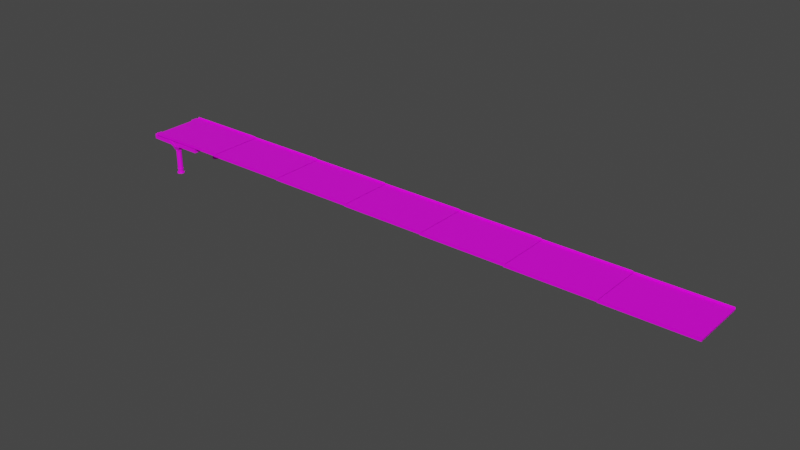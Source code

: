 # Source: PONTE.blend  (saved by Blender 2.90.8; exported with 4.5.12 LTS)
import bpy
from mathutils import Matrix  # noqa: F401  (used for matrix-valued properties, if any)

bpy.ops.wm.read_factory_settings(use_empty=True)
scene = bpy.context.scene
scene.name = 'Scene'

# ---- collections
col_collection = bpy.data.collections.new('Collection'); scene.collection.children.link(col_collection)
col_collection_2 = bpy.data.collections.new('Collection 2'); scene.collection.children.link(col_collection_2)

# ---- images (referenced by path relative to the original .blend; pixels are not part of the script)
import os
ASSET_DIR = os.environ.get("B2B_ASSET_DIR", "")  # directory of the original .blend (textures are referenced by path, not embedded)
HERE = os.path.dirname(os.path.abspath(__file__))  # packed textures are extracted next to this script under _unpacked/

def load_image(name, relpath, width, height, colorspace="sRGB"):
    """Load a texture the original file referenced (path relative to the .blend, or extracted next to this script)."""
    p = next((c for c in (os.path.join(HERE, relpath), os.path.join(ASSET_DIR, relpath)) if relpath and os.path.exists(c)), "")
    if p:
        img = bpy.data.images.load(p, check_existing=True)
        img.name = name
    else:  # same state as the original file: an image datablock whose file is absent (Cycles renders it pink)
        img = bpy.data.images.new(name, width, height)
        img.source = "FILE"
        img.filepath = "//" + (relpath or name)
    img.colorspace_settings.name = colorspace
    return img
img_predios2_png = load_image('PREDIOS2.png', 'PREDIOS2.png', 1024, 1024, 'sRGB')
img_ruas1_png = load_image('ruas1.png', 'ruas1.png', 1024, 1024, 'sRGB')

# ---- materials (node trees are filled in below, after node groups)
mat_basemat = bpy.data.materials.new('BASEMAT')
mat_basemat.use_transparent_shadow = False
mat_material = bpy.data.materials.new('Material')
mat_material.alpha_threshold = 0.0
mat_material.use_transparent_shadow = False
mat_material.line_color = (0.0, 0.0, 0.0, 1.0)

# ---- material node trees
mat_basemat.use_nodes = True; mat_basemat.node_tree.nodes.clear()
_N = mat_basemat.node_tree.nodes; _L = mat_basemat.node_tree.links
n0 = _N.new('ShaderNodeBsdfPrincipled'); n0.name = 'Principled BSDF'; n0.location = (10, 300)
n0.distribution = 'GGX'
n0.subsurface_method = 'BURLEY'
n0.inputs[3].default_value = 1.45
n0.inputs[27].default_value = (0.0, 0.0, 0.0, 1.0)
n0.inputs[28].default_value = 1.0
n1 = _N.new('ShaderNodeOutputMaterial'); n1.name = 'Material Output'; n1.location = (300, 300)
n2 = _N.new('ShaderNodeTexImage'); n2.name = 'Image Texture'; n2.location = (-427, 265)
n2.image = img_predios2_png
_L.new(n0.outputs[0], n1.inputs[0])
_L.new(n2.outputs[0], n0.inputs[0])
n1.is_active_output = True
mat_material.use_nodes = True; mat_material.node_tree.nodes.clear()
_N = mat_material.node_tree.nodes; _L = mat_material.node_tree.links
n0 = _N.new('ShaderNodeOutputMaterial'); n0.name = 'Material Output'; n0.location = (300, 300)
n1 = _N.new('ShaderNodeBsdfPrincipled'); n1.name = 'Principled BSDF'; n1.location = (10, 300)
n1.distribution = 'GGX'
n1.subsurface_method = 'BURLEY'
n1.inputs[2].default_value = 0.4
n1.inputs[3].default_value = 1.45
n1.inputs[27].default_value = (0.0, 0.0, 0.0, 1.0)
n1.inputs[28].default_value = 1.0
n2 = _N.new('ShaderNodeTexImage'); n2.name = 'Image Texture'; n2.location = (-486, 110)
n2.image = img_ruas1_png
_L.new(n1.outputs[0], n0.inputs[0])
_L.new(n2.outputs[0], n1.inputs[0])
n0.is_active_output = True

# ---- world
world_world = bpy.data.worlds.new('World'); scene.world = world_world
world_world.use_nodes = True; world_world.node_tree.nodes.clear()
_N = world_world.node_tree.nodes; _L = world_world.node_tree.links
n0 = _N.new('ShaderNodeOutputWorld'); n0.name = 'World Output'; n0.location = (300, 300)
n1 = _N.new('ShaderNodeBackground'); n1.name = 'Background'; n1.location = (10, 300)
n1.inputs[0].default_value = (0.05088, 0.05088, 0.05088, 1.0)
_L.new(n1.outputs[0], n0.inputs[0])
n0.is_active_output = True
world_world.color = (0.05088, 0.05088, 0.05088)
world_world.use_sun_shadow = False
world_world.sun_shadow_jitter_overblur = 0.0

# ---- meshes
me_circle_002 = bpy.data.meshes.new('Circle.002')
me_circle_002.from_pydata([(0.0, 1.0, 0.0), (-1.51e-07, -1.0, 0.0), (0.3827, -0.9239, 0.0), (0.7071, -0.7071, 0.0), (0.9239, -0.3827, 0.0), (1.0, 1.192e-08, 0.0), (0.9239, 0.3827, 0.0), (0.7071, 0.7071, 0.0), (0.3827, 0.9239, 0.0), (0.0, 1.0, 0.2432), (-1.51e-07, -1.0, 0.2432), (0.3827, -0.9239, 0.2432), (0.7071, -0.7071, 0.2432), (0.9239, -0.3827, 0.2432), (1.0, 1.192e-08, 0.2432), (0.9239, 0.3827, 0.2432), (0.7071, 0.7071, 0.2432), (0.3827, 0.9239, 0.2432), (-6.578e-09, 0.7795, 0.2432), (-1.243e-07, -0.7795, 0.2432), (0.2983, -0.7201, 0.2432), (0.5512, -0.5512, 0.2432), (0.7201, -0.2983, 0.2432), (0.7795, 1.199e-08, 0.2432), (0.7201, 0.2983, 0.2432), (0.5512, 0.5512, 0.2432), (0.2983, 0.7201, 0.2432), (-1.115e-08, 0.7463, 0.4291), (-1.238e-07, -0.7463, 0.4291), (0.2856, -0.6895, 0.4291), (0.5277, -0.5277, 0.4291), (0.6895, -0.2856, 0.4291), (0.7463, 1.209e-08, 0.4291), (0.6895, 0.2856, 0.4291), (0.5277, 0.5277, 0.4291), (0.2856, 0.6895, 0.4291), (-1.101e-07, 6.046e-10, 0.5278), (-1.19e-07, 6.046e-10, 0.5278), (-1.19e-07, 6.046e-10, 0.5278), (-1.19e-07, 2.914e-08, 0.5278), (-1.19e-07, 1.844e-08, 0.5278), (-1.19e-07, 2.914e-08, 0.5278), (-1.19e-07, 6.046e-10, 0.5278), (-1.19e-07, 6.046e-10, 0.5278), (-1.101e-07, 6.046e-10, 0.5278), (-1.19e-07, 6.046e-10, 0.5278), (-1.19e-07, 6.046e-10, 0.5278), (-1.19e-07, 2.914e-08, 0.5278), (-1.19e-07, 1.844e-08, 0.5278), (-1.19e-07, 2.914e-08, 0.5278), (-1.19e-07, 6.046e-10, 0.5278), (-1.19e-07, 6.046e-10, 0.5278), (-1.115e-08, 0.7463, 7.102), (-1.238e-07, -0.7463, 7.102), (0.2856, -0.6895, 7.102), (0.5277, -0.5277, 7.102), (0.6895, -0.2856, 7.102), (0.7463, 1.209e-08, 7.102), (0.6895, 0.2856, 7.102), (0.5277, 0.5277, 7.102), (0.2856, 0.6895, 7.102), (-1.19e-07, 6.046e-10, 7.102), (-1.101e-07, 6.046e-10, 7.102), (-1.19e-07, 6.046e-10, 7.102), (-1.19e-07, 2.914e-08, 7.102), (-1.19e-07, 1.844e-08, 7.102), (-1.19e-07, 2.914e-08, 7.102), (-1.19e-07, 6.046e-10, 7.102), (-1.19e-07, 6.046e-10, 7.102), (-1.101e-07, 6.046e-10, 7.102), (-1.19e-07, 6.046e-10, 7.102), (-1.19e-07, 6.046e-10, 7.102), (-1.19e-07, 2.914e-08, 7.102), (-1.19e-07, 1.844e-08, 7.102), (-1.19e-07, 2.914e-08, 7.102), (-1.19e-07, 6.046e-10, 7.102), (-1.19e-07, 6.046e-10, 7.102), (0.5277, -0.5277, 6.837), (0.2856, -0.6895, 6.837), (-1.238e-07, -0.7463, 6.837), (0.6895, -0.2856, 6.837), (0.7463, 1.209e-08, 6.837), (0.6895, 0.2856, 6.837), (0.5277, 0.5277, 6.837), (-1.115e-08, 0.7463, 6.837), (0.2856, 0.6895, 6.837), (0.5277, -0.5277, 6.643), (0.2856, -0.6895, 6.643), (-1.238e-07, -0.7463, 6.643), (0.6895, -0.2856, 6.643), (0.7463, 1.209e-08, 6.643), (0.6895, 0.2856, 6.643), (0.5277, 0.5277, 6.643), (0.2856, 0.6895, 6.643), (-1.115e-08, 0.7463, 6.643), (-7.693e-09, 0.8102, 6.635), (-7.693e-09, 0.8102, 6.845), (0.3101, 0.7486, 6.845), (0.5729, 0.5729, 6.845), (0.7486, 0.3101, 6.845), (0.8102, 1.299e-08, 6.845), (0.7486, -0.3101, 6.845), (-1.3e-07, -0.8102, 6.845), (0.3101, -0.7486, 6.845), (0.5729, -0.5729, 6.845), (0.5729, -0.5729, 6.635), (0.3101, -0.7486, 6.635), (-1.3e-07, -0.8102, 6.635), (0.7486, -0.3101, 6.635), (0.8102, 1.299e-08, 6.635), (0.7486, 0.3101, 6.635), (0.5729, 0.5729, 6.635), (0.3101, 0.7486, 6.635), (0.5277, -0.5277, 1.35), (0.2856, -0.6895, 1.35), (-1.238e-07, -0.7463, 1.35), (0.6895, -0.2856, 1.35), (0.7463, 1.209e-08, 1.35), (0.6895, 0.2856, 1.35), (0.5277, 0.5277, 1.35), (0.2856, 0.6895, 1.35), (-1.115e-08, 0.7463, 1.35), (-1.115e-08, 0.7463, 1.452), (0.5277, -0.5277, 1.452), (0.2856, -0.6895, 1.452), (-1.238e-07, -0.7463, 1.452), (0.6895, -0.2856, 1.452), (0.7463, 1.209e-08, 1.452), (0.6895, 0.2856, 1.452), (0.5277, 0.5277, 1.452), (0.2856, 0.6895, 1.452), (0.5925, -0.5925, 1.459), (0.5925, -0.5925, 1.344), (0.3207, -0.7742, 1.459), (0.3207, -0.7742, 1.344), (-1.303e-07, -0.838, 1.459), (-1.303e-07, -0.838, 1.344), (0.7742, -0.3207, 1.459), (0.7742, -0.3207, 1.344), (0.838, 1.22e-08, 1.459), (0.838, 1.22e-08, 1.344), (0.7742, 0.3207, 1.459), (0.7742, 0.3207, 1.344), (0.5925, 0.5925, 1.459), (0.5925, 0.5925, 1.344), (0.3207, 0.7742, 1.459), (0.3207, 0.7742, 1.344), (-3.781e-09, 0.838, 1.344), (-3.781e-09, 0.838, 1.459), (0.7751, -0.7751, 7.095), (0.7751, 0.7751, 7.095), (0.8276, -0.8007, 7.179), (0.8276, 0.8276, 7.179), (1.047, -0.973, 7.768), (1.047, 0.9999, 7.768), (0.0, -0.7751, 7.095), (0.0, 0.7751, 7.095), (0.0, -0.8007, 7.179), (0.0, 0.8276, 7.179), (0.0, -1.068, 8.004), (0.0, 1.095, 8.004), (8.24, -1.095, 9.563), (8.241, -1.095, 8.431), (8.241, 1.095, 8.431), (8.24, 1.095, 9.563), (0.6185, -1.095, 8.841), (0.5222, -1.093, 8.757), (1.27, -1.078, 8.114), (1.34, -1.095, 8.173), (1.27, 1.082, 8.114), (1.34, 1.095, 8.173), (0.5472, 1.096, 8.782), (0.6185, 1.095, 8.841), (1.596, -1.095, 9.329), (1.475, -1.095, 9.284), (1.682, -1.095, 8.322), (1.772, -1.095, 8.345), (1.682, 1.095, 8.322), (1.772, 1.095, 8.345), (1.508, 1.095, 9.293), (1.596, 1.095, 9.329), (0.5471, -1.094, 8.781), (1.245, -1.077, 8.09), (1.315, -1.093, 8.148), (0.5936, -1.093, 8.817), (1.245, 1.081, 8.09), (1.315, 1.094, 8.148), (0.5223, 1.095, 8.757), (0.5936, 1.094, 8.817), (1.508, -1.095, 9.293), (1.648, -1.095, 8.315), (1.738, -1.095, 8.338), (1.563, -1.095, 9.32), (1.648, 1.095, 8.315), (1.738, 1.095, 8.338), (1.475, 1.095, 9.284), (1.563, 1.095, 9.32), (0.6282, -1.038, 8.808), (0.584, -1.039, 8.774), (1.271, -1.024, 8.141), (1.313, -1.038, 8.173), (1.27, 1.027, 8.14), (1.313, 1.038, 8.173), (0.5841, 1.04, 8.774), (0.6282, 1.038, 8.808), (1.548, -1.039, 9.286), (1.496, -1.039, 9.26), (1.661, -1.039, 8.338), (1.715, -1.039, 8.353), (1.661, 1.039, 8.338), (1.715, 1.039, 8.353), (1.496, 1.039, 9.26), (1.548, 1.039, 9.286), (0.0, 1.0, 8.93), (0.0, -1.0, 8.93), (1.0, -1.0, 8.93), (1.0, 1.0, 8.93), (1.0, -1.0, 7.992), (1.0, -1.0, 9.868), (1.0, 1.0, 7.992), (1.0, 1.0, 9.868), (0.0, 1.0, 7.992), (0.0, 1.0, 9.868), (0.0, -1.0, 7.992), (0.0, -1.0, 9.868), (3.899, -1.0, 9.931), (8.237, -1.0, 8.999), (3.899, 1.0, 9.931), (8.237, 1.0, 8.999), (2.273, 1.035, 9.761), (2.273, 1.035, 9.676), (2.273, 0.9573, 9.718), (3.9, -1.035, 9.676), (3.9, -1.035, 9.761), (3.9, -0.9573, 9.718), (3.901, -1.0, 9.761), (8.242, -1.0, 9.745), (8.242, -0.9573, 9.787), (0.0, -1.0, 9.676), (0.0, -1.0, 9.761), (1.0, -1.0, 9.761), (1.0, -1.0, 9.676), (0.0, 1.0, 9.761), (0.0, 1.0, 9.676), (1.0, 1.0, 9.676), (1.0, 1.0, 9.761), (8.237, 1.0, 9.745), (3.895, 1.0, 9.761), (8.237, 0.9573, 9.787), (1.0, 1.035, 9.676), (1.0, 1.035, 9.761), (1.0, -1.035, 9.761), (1.0, -1.035, 9.676), (0.0, -1.035, 9.761), (0.0, -1.035, 9.676), (0.0, 1.035, 9.676), (0.0, 1.035, 9.761)], [], [(8, 17, 16, 7), (0, 9, 17, 8), (2, 11, 10, 1), (3, 12, 11, 2), (4, 13, 12, 3), (5, 14, 13, 4), (6, 15, 14, 5), (7, 16, 15, 6), (16, 25, 24, 15), (17, 26, 25, 16), (9, 18, 26, 17), (11, 20, 19, 10), (12, 21, 20, 11), (13, 22, 21, 12), (14, 23, 22, 13), (15, 24, 23, 14), (22, 31, 30, 21), (23, 32, 31, 22), (24, 33, 32, 23), (25, 34, 33, 24), (26, 35, 34, 25), (18, 27, 35, 26), (20, 29, 28, 19), (21, 30, 29, 20), (41, 66, 67, 42), (80, 56, 55, 77), (40, 65, 66, 41), (77, 55, 54, 78), (39, 64, 65, 40), (78, 54, 53, 79), (38, 63, 64, 39), (51, 76, 62, 36), (37, 61, 63, 38), (50, 75, 76, 51), (36, 62, 61, 37), (49, 74, 75, 50), (52, 60, 76, 62), (54, 53, 69, 70), (55, 54, 70, 71), (56, 55, 71, 72), (57, 56, 72, 73), (58, 57, 73, 74), (59, 58, 74, 75), (60, 59, 75, 76), (81, 57, 56, 80), (42, 67, 68, 43), (82, 58, 57, 81), (43, 68, 69, 44), (83, 59, 58, 82), (44, 69, 70, 45), (85, 60, 59, 83), (45, 70, 71, 46), (84, 52, 60, 85), (46, 71, 72, 47), (47, 72, 73, 48), (48, 73, 74, 49), (92, 111, 110, 91), (78, 103, 104, 77), (91, 110, 109, 90), (79, 102, 103, 78), (90, 109, 108, 89), (80, 101, 100, 81), (126, 89, 86, 123), (123, 86, 87, 124), (124, 87, 88, 125), (127, 90, 89, 126), (128, 91, 90, 127), (129, 92, 91, 128), (130, 93, 92, 129), (122, 94, 93, 130), (95, 96, 97, 112), (112, 97, 98, 111), (111, 98, 99, 110), (110, 99, 100, 109), (109, 100, 101, 108), (106, 103, 102, 107), (105, 104, 103, 106), (108, 101, 104, 105), (77, 104, 101, 80), (85, 97, 96, 84), (93, 112, 111, 92), (83, 98, 97, 85), (94, 95, 112, 93), (89, 108, 105, 86), (82, 99, 98, 83), (86, 105, 106, 87), (81, 100, 99, 82), (87, 106, 107, 88), (27, 121, 120, 35), (35, 120, 119, 34), (34, 119, 118, 33), (33, 118, 117, 32), (32, 117, 116, 31), (29, 114, 115, 28), (30, 113, 114, 29), (31, 116, 113, 30), (119, 144, 142, 118), (124, 133, 131, 123), (125, 135, 133, 124), (120, 146, 144, 119), (121, 147, 146, 120), (116, 138, 132, 113), (113, 132, 134, 114), (147, 148, 145, 146), (146, 145, 143, 144), (144, 143, 141, 142), (142, 141, 139, 140), (140, 139, 137, 138), (134, 133, 135, 136), (132, 131, 133, 134), (138, 137, 131, 132), (123, 131, 137, 126), (118, 142, 140, 117), (130, 145, 148, 122), (117, 140, 138, 116), (129, 143, 145, 130), (128, 141, 143, 129), (127, 139, 141, 128), (114, 134, 136, 115), (126, 137, 139, 127), (155, 156, 150, 149), (157, 151, 153, 159), (155, 149, 151, 157), (149, 150, 152, 151), (170, 172, 195, 193), (151, 152, 154, 153), (152, 158, 160, 154), (150, 156, 158, 152), (168, 170, 193, 190), (173, 176, 162, 161), (172, 165, 174, 195), (159, 153, 182, 166), (153, 154, 185, 182), (154, 160, 187, 185), (160, 159, 166, 187), (161, 162, 163, 164), (180, 173, 161, 164), (176, 178, 163, 162), (178, 180, 164, 163), (179, 189, 206, 211), (181, 167, 199, 198), (171, 181, 198, 203), (192, 196, 212, 205), (184, 188, 204, 197), (196, 194, 210, 212), (188, 186, 202, 204), (177, 179, 211, 209), (165, 168, 190, 174), (167, 181, 166, 182), (184, 183, 168, 165), (169, 167, 182, 185), (183, 186, 170, 168), (171, 169, 185, 187), (186, 188, 172, 170), (188, 184, 165, 172), (181, 171, 187, 166), (175, 189, 174, 190), (192, 191, 176, 173), (177, 175, 190, 193), (191, 194, 178, 176), (179, 177, 193, 195), (194, 196, 180, 178), (196, 192, 173, 180), (189, 179, 195, 174), (198, 199, 200, 197), (199, 201, 202, 200), (201, 203, 204, 202), (197, 204, 203, 198), (206, 207, 208, 205), (207, 209, 210, 208), (209, 211, 212, 210), (205, 212, 211, 206), (189, 175, 207, 206), (183, 184, 197, 200), (191, 192, 205, 208), (167, 169, 201, 199), (175, 177, 209, 207), (186, 183, 200, 202), (194, 191, 208, 210), (169, 171, 203, 201), (215, 241, 238, 214), (216, 244, 246, 228), (215, 216, 228, 226), (221, 213, 216, 219), (221, 219, 217, 223), (219, 216, 215, 217), (220, 222, 224, 218), (220, 218, 225, 227), (213, 243, 244, 216), (217, 215, 214, 223), (248, 247, 227, 225, 235, 237), (233, 232, 234), (245, 220, 227, 247), (241, 215, 226, 236), (240, 218, 224, 239), (242, 222, 220, 245), (218, 240, 235, 225), (242, 245, 250, 256), (246, 244, 249, 230), (243, 242, 256, 255), (237, 235, 233, 234), (245, 247, 229, 250), (238, 241, 252, 254), (228, 246, 248, 237, 236, 226), (230, 229, 231), (250, 229, 230, 249), (252, 232, 233, 251), (251, 253, 254, 252), (256, 250, 249, 255), (236, 237, 234, 232), (244, 243, 255, 249), (241, 236, 232, 252), (248, 246, 230, 231), (235, 240, 251, 233), (240, 239, 253, 251), (247, 248, 231, 229), (239, 238, 254, 253)])
_uv = me_circle_002.uv_layers.new(name='UVMap')
_uv.uv.foreach_set('vector', [0.02452, 0.8818, 0.02452, 0.8847, 0.03126, 0.8847, 0.03126, 0.8818, 0.01658, 0.8818, 0.01658, 0.8847, 0.02452, 0.8847, 0.02452, 0.8818, 0.02452, 0.8818, 0.02452, 0.8847, 0.01658, 0.8847, 0.01658, 0.8818, 0.03126, 0.8818, 0.03126, 0.8847, 0.02452, 0.8847, 0.02452, 0.8818, 0.03575, 0.8818, 0.03575, 0.8847, 0.03126, 0.8847, 0.03126, 0.8818, 0.03733, 0.8818, 0.03733, 0.8847, 0.03575, 0.8847, 0.03575, 0.8818, 0.03575, 0.8818, 0.03575, 0.8847, 0.03733, 0.8847, 0.03733, 0.8818, 0.03126, 0.8818, 0.03126, 0.8847, 0.03575, 0.8847, 0.03575, 0.8818, 0.03126, 0.8847, 0.02802, 0.8847, 0.03153, 0.8847, 0.03575, 0.8847, 0.02452, 0.8847, 0.02277, 0.8847, 0.02802, 0.8847, 0.03126, 0.8847, 0.01658, 0.8847, 0.01658, 0.8847, 0.02277, 0.8847, 0.02452, 0.8847, 0.02452, 0.8847, 0.02277, 0.8847, 0.01658, 0.8847, 0.01658, 0.8847, 0.03126, 0.8847, 0.02802, 0.8847, 0.02277, 0.8847, 0.02452, 0.8847, 0.03575, 0.8847, 0.03153, 0.8847, 0.02802, 0.8847, 0.03126, 0.8847, 0.03733, 0.8847, 0.03276, 0.8847, 0.03153, 0.8847, 0.03575, 0.8847, 0.03575, 0.8847, 0.03153, 0.8847, 0.03276, 0.8847, 0.03733, 0.8847, 0.03153, 0.8847, 0.03089, 0.8868, 0.02753, 0.8868, 0.02802, 0.8847, 0.03276, 0.8847, 0.03207, 0.8868, 0.03089, 0.8868, 0.03153, 0.8847, 0.03153, 0.8847, 0.03089, 0.8868, 0.03207, 0.8868, 0.03276, 0.8847, 0.02802, 0.8847, 0.02753, 0.8868, 0.03089, 0.8868, 0.03153, 0.8847, 0.02277, 0.8847, 0.02251, 0.8868, 0.02753, 0.8868, 0.02802, 0.8847, 0.01658, 0.8847, 0.01658, 0.8868, 0.02251, 0.8868, 0.02277, 0.8847, 0.02277, 0.8847, 0.02251, 0.8868, 0.01658, 0.8868, 0.01658, 0.8847, 0.02802, 0.8847, 0.02753, 0.8868, 0.02251, 0.8868, 0.02277, 0.8847, 0.01658, 0.888, 0.01658, 0.9652, 0.01658, 0.9652, 0.01658, 0.888, 0.03089, 0.962, 0.03089, 0.9652, 0.02753, 0.9652, 0.02753, 0.962, 0.01658, 0.888, 0.01658, 0.9652, 0.01658, 0.9652, 0.01658, 0.888, 0.02753, 0.962, 0.02753, 0.9652, 0.02251, 0.9652, 0.02251, 0.962, 0.01658, 0.888, 0.01658, 0.9652, 0.01658, 0.9652, 0.01658, 0.888, 0.02251, 0.962, 0.02251, 0.9652, 0.01658, 0.9652, 0.01658, 0.962, 0.01658, 0.888, 0.01658, 0.9652, 0.01658, 0.9652, 0.01658, 0.888, 0.01658, 0.888, 0.01658, 0.9652, 0.01658, 0.9652, 0.01658, 0.888, 0.01658, 0.888, 0.01658, 0.9652, 0.01658, 0.9652, 0.01658, 0.888, 0.01658, 0.888, 0.01658, 0.9652, 0.01658, 0.9652, 0.01658, 0.888, 0.01658, 0.888, 0.01658, 0.9652, 0.01658, 0.9652, 0.01658, 0.888, 0.01658, 0.888, 0.01658, 0.9652, 0.01658, 0.9652, 0.01658, 0.888, 0.01658, 0.9652, 0.02251, 0.9652, 0.01658, 0.9652, 0.01658, 0.9652, 0.02251, 0.9652, 0.01658, 0.9652, 0.01658, 0.9652, 0.01658, 0.9652, 0.02753, 0.9652, 0.02251, 0.9652, 0.01658, 0.9652, 0.01658, 0.9652, 0.03089, 0.9652, 0.02753, 0.9652, 0.01658, 0.9652, 0.01658, 0.9652, 0.03207, 0.9652, 0.03089, 0.9652, 0.01658, 0.9652, 0.01658, 0.9652, 0.03089, 0.9652, 0.03207, 0.9652, 0.01658, 0.9652, 0.01658, 0.9652, 0.02753, 0.9652, 0.03089, 0.9652, 0.01658, 0.9652, 0.01658, 0.9652, 0.02251, 0.9652, 0.02753, 0.9652, 0.01658, 0.9652, 0.01658, 0.9652, 0.03207, 0.962, 0.03207, 0.9652, 0.03089, 0.9652, 0.03089, 0.962, 0.01658, 0.888, 0.01658, 0.9652, 0.01658, 0.9652, 0.01658, 0.888, 0.03089, 0.962, 0.03089, 0.9652, 0.03207, 0.9652, 0.03207, 0.962, 0.01658, 0.888, 0.01658, 0.9652, 0.01658, 0.9652, 0.01658, 0.888, 0.02753, 0.962, 0.02753, 0.9652, 0.03089, 0.9652, 0.03089, 0.962, 0.01658, 0.888, 0.01658, 0.9652, 0.01658, 0.9652, 0.01658, 0.888, 0.02251, 0.962, 0.02251, 0.9652, 0.02753, 0.9652, 0.02753, 0.962, 0.01658, 0.888, 0.01658, 0.9652, 0.01658, 0.9652, 0.01658, 0.888, 0.01658, 0.962, 0.01658, 0.9652, 0.02251, 0.9652, 0.02251, 0.962, 0.01658, 0.888, 0.01658, 0.9652, 0.01658, 0.9652, 0.01658, 0.888, 0.01658, 0.888, 0.01658, 0.9652, 0.01658, 0.9652, 0.01658, 0.888, 0.01658, 0.888, 0.01658, 0.9652, 0.01658, 0.9652, 0.01658, 0.888, 0.02753, 0.9598, 0.02847, 0.9597, 0.03212, 0.9597, 0.03089, 0.9598, 0.02251, 0.962, 0.02302, 0.9621, 0.02847, 0.9621, 0.02753, 0.962, 0.03089, 0.9598, 0.03212, 0.9597, 0.0334, 0.9597, 0.03207, 0.9598, 0.01658, 0.962, 0.01658, 0.9621, 0.02302, 0.9621, 0.02251, 0.962, 0.03207, 0.9598, 0.0334, 0.9597, 0.03212, 0.9597, 0.03089, 0.9598, 0.03089, 0.962, 0.03212, 0.9621, 0.0334, 0.9621, 0.03207, 0.962, 0.03089, 0.8989, 0.03089, 0.9598, 0.02753, 0.9598, 0.02753, 0.8989, 0.02753, 0.8989, 0.02753, 0.9598, 0.02251, 0.9598, 0.02251, 0.8989, 0.02251, 0.8989, 0.02251, 0.9598, 0.01658, 0.9598, 0.01658, 0.8989, 0.03207, 0.8989, 0.03207, 0.9598, 0.03089, 0.9598, 0.03089, 0.8989, 0.03089, 0.8989, 0.03089, 0.9598, 0.03207, 0.9598, 0.03207, 0.8989, 0.02753, 0.8989, 0.02753, 0.9598, 0.03089, 0.9598, 0.03089, 0.8989, 0.02251, 0.8989, 0.02251, 0.9598, 0.02753, 0.9598, 0.02753, 0.8989, 0.01658, 0.8989, 0.01658, 0.9598, 0.02251, 0.9598, 0.02251, 0.8989, 0.01658, 0.9597, 0.01658, 0.9621, 0.02302, 0.9621, 0.02302, 0.9597, 0.02302, 0.9597, 0.02302, 0.9621, 0.02847, 0.9621, 0.02847, 0.9597, 0.02847, 0.9597, 0.02847, 0.9621, 0.03212, 0.9621, 0.03212, 0.9597, 0.03212, 0.9597, 0.03212, 0.9621, 0.0334, 0.9621, 0.0334, 0.9597, 0.0334, 0.9597, 0.0334, 0.9621, 0.03212, 0.9621, 0.03212, 0.9597, 0.02302, 0.9597, 0.02302, 0.9621, 0.01658, 0.9621, 0.01658, 0.9597, 0.02847, 0.9597, 0.02847, 0.9621, 0.02302, 0.9621, 0.02302, 0.9597, 0.03212, 0.9597, 0.03212, 0.9621, 0.02847, 0.9621, 0.02847, 0.9597, 0.02753, 0.962, 0.02847, 0.9621, 0.03212, 0.9621, 0.03089, 0.962, 0.02251, 0.962, 0.02302, 0.9621, 0.01658, 0.9621, 0.01658, 0.962, 0.02251, 0.9598, 0.02302, 0.9597, 0.02847, 0.9597, 0.02753, 0.9598, 0.02753, 0.962, 0.02847, 0.9621, 0.02302, 0.9621, 0.02251, 0.962, 0.01658, 0.9598, 0.01658, 0.9597, 0.02302, 0.9597, 0.02251, 0.9598, 0.03089, 0.9598, 0.03212, 0.9597, 0.02847, 0.9597, 0.02753, 0.9598, 0.03089, 0.962, 0.03212, 0.9621, 0.02847, 0.9621, 0.02753, 0.962, 0.02753, 0.9598, 0.02847, 0.9597, 0.02302, 0.9597, 0.02251, 0.9598, 0.03207, 0.962, 0.0334, 0.9621, 0.03212, 0.9621, 0.03089, 0.962, 0.02251, 0.9598, 0.02302, 0.9597, 0.01658, 0.9597, 0.01658, 0.9598, 0.01658, 0.8868, 0.01658, 0.8977, 0.02251, 0.8977, 0.02251, 0.8868, 0.02251, 0.8868, 0.02251, 0.8977, 0.02753, 0.8977, 0.02753, 0.8868, 0.02753, 0.8868, 0.02753, 0.8977, 0.03089, 0.8977, 0.03089, 0.8868, 0.03089, 0.8868, 0.03089, 0.8977, 0.03207, 0.8977, 0.03207, 0.8868, 0.03207, 0.8868, 0.03207, 0.8977, 0.03089, 0.8977, 0.03089, 0.8868, 0.02251, 0.8868, 0.02251, 0.8977, 0.01658, 0.8977, 0.01658, 0.8868, 0.02753, 0.8868, 0.02753, 0.8977, 0.02251, 0.8977, 0.02251, 0.8868, 0.03089, 0.8868, 0.03089, 0.8977, 0.02753, 0.8977, 0.02753, 0.8868, 0.02753, 0.8977, 0.02888, 0.8976, 0.03265, 0.8976, 0.03089, 0.8977, 0.02251, 0.8989, 0.02324, 0.8989, 0.02888, 0.8989, 0.02753, 0.8989, 0.01658, 0.8989, 0.01658, 0.8989, 0.02324, 0.8989, 0.02251, 0.8989, 0.02251, 0.8977, 0.02324, 0.8976, 0.02888, 0.8976, 0.02753, 0.8977, 0.01658, 0.8977, 0.01658, 0.8976, 0.02324, 0.8976, 0.02251, 0.8977, 0.03089, 0.8977, 0.03265, 0.8976, 0.02888, 0.8976, 0.02753, 0.8977, 0.02753, 0.8977, 0.02888, 0.8976, 0.02324, 0.8976, 0.02251, 0.8977, 0.01658, 0.8976, 0.01658, 0.8989, 0.02324, 0.8989, 0.02324, 0.8976, 0.02324, 0.8976, 0.02324, 0.8989, 0.02888, 0.8989, 0.02888, 0.8976, 0.02888, 0.8976, 0.02888, 0.8989, 0.03265, 0.8989, 0.03265, 0.8976, 0.03265, 0.8976, 0.03265, 0.8989, 0.03397, 0.8989, 0.03397, 0.8976, 0.03397, 0.8976, 0.03397, 0.8989, 0.03265, 0.8989, 0.03265, 0.8976, 0.02324, 0.8976, 0.02324, 0.8989, 0.01658, 0.8989, 0.01658, 0.8976, 0.02888, 0.8976, 0.02888, 0.8989, 0.02324, 0.8989, 0.02324, 0.8976, 0.03265, 0.8976, 0.03265, 0.8989, 0.02888, 0.8989, 0.02888, 0.8976, 0.02753, 0.8989, 0.02888, 0.8989, 0.03265, 0.8989, 0.03089, 0.8989, 0.03089, 0.8977, 0.03265, 0.8976, 0.03397, 0.8976, 0.03207, 0.8977, 0.02251, 0.8989, 0.02324, 0.8989, 0.01658, 0.8989, 0.01658, 0.8989, 0.03207, 0.8977, 0.03397, 0.8976, 0.03265, 0.8976, 0.03089, 0.8977, 0.02753, 0.8989, 0.02888, 0.8989, 0.02324, 0.8989, 0.02251, 0.8989, 0.03089, 0.8989, 0.03265, 0.8989, 0.02888, 0.8989, 0.02753, 0.8989, 0.03207, 0.8989, 0.03397, 0.8989, 0.03265, 0.8989, 0.03089, 0.8989, 0.02251, 0.8977, 0.02324, 0.8976, 0.01658, 0.8976, 0.01658, 0.8977, 0.03089, 0.8989, 0.03265, 0.8989, 0.03397, 0.8989, 0.03207, 0.8989, 0.01658, 0.9651, 0.01658, 0.9651, 0.03267, 0.9651, 0.03267, 0.9651, 0.01658, 0.9661, 0.03376, 0.9661, 0.03831, 0.973, 0.01658, 0.9757, 0.01658, 0.9651, 0.03267, 0.9651, 0.03376, 0.9661, 0.01658, 0.9661, 0.03267, 0.9651, 0.03267, 0.9651, 0.03376, 0.9661, 0.03376, 0.9661, 0.04439, 0.9777, 0.02942, 0.9856, 0.04718, 0.9908, 0.05077, 0.9794, 0.03376, 0.9661, 0.03376, 0.9661, 0.03831, 0.973, 0.03831, 0.973, 0.03376, 0.9661, 0.01658, 0.9661, 0.01658, 0.9757, 0.03831, 0.973, 0.03267, 0.9651, 0.01658, 0.9651, 0.01658, 0.9661, 0.03376, 0.9661, 0.04439, 0.9777, 0.04439, 0.9777, 0.05077, 0.9794, 0.05077, 0.9794, 0.04971, 0.9913, 0.05336, 0.9797, 0.09751, 0.9799, 0.09748, 0.9932, 0.02942, 0.9856, 0.02942, 0.9856, 0.04718, 0.9908, 0.04718, 0.9908, 0.01658, 0.9757, 0.03831, 0.973, 0.04242, 0.9767, 0.02742, 0.9846, 0.03831, 0.973, 0.03831, 0.973, 0.04242, 0.9767, 0.04242, 0.9767, 0.03831, 0.973, 0.01658, 0.9757, 0.02742, 0.9846, 0.04242, 0.9767, 0.01658, 0.9757, 0.01658, 0.9757, 0.02742, 0.9846, 0.02742, 0.9846, 0.09748, 0.9932, 0.09751, 0.9799, 0.09751, 0.9799, 0.09748, 0.9932, 0.04971, 0.9913, 0.04971, 0.9913, 0.09748, 0.9932, 0.09748, 0.9932, 0.05336, 0.9797, 0.05336, 0.9797, 0.09751, 0.9799, 0.09751, 0.9799, 0.05336, 0.9797, 0.04971, 0.9913, 0.09748, 0.9932, 0.09751, 0.9799, 0.04788, 0.9909, 0.04788, 0.9909, 0.04764, 0.9905, 0.04764, 0.9905, 0.02793, 0.9849, 0.04294, 0.977, 0.04295, 0.9773, 0.0287, 0.9848, 0.02794, 0.9849, 0.02793, 0.9849, 0.0287, 0.9848, 0.0287, 0.9848, 0.04901, 0.9912, 0.04901, 0.9912, 0.04871, 0.9908, 0.04871, 0.9908, 0.0289, 0.9853, 0.0289, 0.9853, 0.02962, 0.9852, 0.02962, 0.9852, 0.04901, 0.9912, 0.05266, 0.9797, 0.05217, 0.9798, 0.04871, 0.9908, 0.0289, 0.9853, 0.04387, 0.9774, 0.04384, 0.9777, 0.02962, 0.9852, 0.05148, 0.9795, 0.04788, 0.9909, 0.04764, 0.9905, 0.05105, 0.9797, 0.02942, 0.9856, 0.04439, 0.9777, 0.05077, 0.9794, 0.04718, 0.9908, 0.04294, 0.977, 0.02793, 0.9849, 0.02742, 0.9846, 0.04242, 0.9767, 0.0289, 0.9853, 0.04387, 0.9774, 0.04439, 0.9777, 0.02942, 0.9856, 0.04294, 0.977, 0.04294, 0.977, 0.04242, 0.9767, 0.04242, 0.9767, 0.04387, 0.9774, 0.04387, 0.9774, 0.04439, 0.9777, 0.04439, 0.9777, 0.02794, 0.9849, 0.04294, 0.977, 0.04242, 0.9767, 0.02742, 0.9846, 0.04387, 0.9774, 0.0289, 0.9853, 0.02942, 0.9856, 0.04439, 0.9777, 0.0289, 0.9853, 0.0289, 0.9853, 0.02942, 0.9856, 0.02942, 0.9856, 0.02793, 0.9849, 0.02794, 0.9849, 0.02742, 0.9846, 0.02742, 0.9846, 0.05148, 0.9795, 0.04788, 0.9909, 0.04718, 0.9908, 0.05077, 0.9794, 0.04901, 0.9912, 0.05266, 0.9797, 0.05336, 0.9797, 0.04971, 0.9913, 0.05148, 0.9795, 0.05148, 0.9795, 0.05077, 0.9794, 0.05077, 0.9794, 0.05266, 0.9797, 0.05266, 0.9797, 0.05336, 0.9797, 0.05336, 0.9797, 0.04788, 0.9909, 0.05148, 0.9795, 0.05077, 0.9794, 0.04718, 0.9908, 0.05266, 0.9797, 0.04901, 0.9912, 0.04971, 0.9913, 0.05336, 0.9797, 0.04901, 0.9912, 0.04901, 0.9912, 0.04971, 0.9913, 0.04971, 0.9913, 0.04788, 0.9909, 0.04788, 0.9909, 0.04718, 0.9908, 0.04718, 0.9908, 0.0287, 0.9848, 0.04295, 0.9773, 0.04384, 0.9777, 0.02962, 0.9852, 0.04295, 0.9773, 0.04295, 0.9773, 0.04384, 0.9777, 0.04384, 0.9777, 0.04295, 0.9773, 0.0287, 0.9848, 0.02962, 0.9852, 0.04384, 0.9777, 0.02962, 0.9852, 0.02962, 0.9852, 0.0287, 0.9848, 0.0287, 0.9848, 0.04764, 0.9905, 0.05105, 0.9797, 0.05217, 0.9798, 0.04871, 0.9908, 0.05105, 0.9797, 0.05105, 0.9797, 0.05217, 0.9798, 0.05217, 0.9798, 0.05105, 0.9797, 0.04764, 0.9905, 0.04871, 0.9908, 0.05217, 0.9798, 0.04871, 0.9908, 0.04871, 0.9908, 0.04764, 0.9905, 0.04764, 0.9905, 0.04788, 0.9909, 0.05148, 0.9795, 0.05105, 0.9797, 0.04764, 0.9905, 0.04387, 0.9774, 0.0289, 0.9853, 0.02962, 0.9852, 0.04384, 0.9777, 0.05266, 0.9797, 0.04901, 0.9912, 0.04871, 0.9908, 0.05217, 0.9798, 0.04294, 0.977, 0.04294, 0.977, 0.04295, 0.9773, 0.04295, 0.9773, 0.05148, 0.9795, 0.05148, 0.9795, 0.05105, 0.9797, 0.05105, 0.9797, 0.04387, 0.9774, 0.04387, 0.9774, 0.04384, 0.9777, 0.04384, 0.9777, 0.05266, 0.9797, 0.05266, 0.9797, 0.05217, 0.9798, 0.05217, 0.9798, 0.04294, 0.977, 0.02794, 0.9849, 0.0287, 0.9848, 0.04295, 0.9773, 0.03733, 0.9866, 0.03733, 0.9954, 0.01658, 0.9954, 0.01658, 0.9866, 0.03733, 0.9866, 0.03733, 0.9954, 0.09742, 0.9954, 0.09742, 0.9866, 0.03733, 0.9866, 0.03733, 0.9866, 0.09742, 0.9866, 0.09742, 0.9866, 0.01658, 0.9756, 0.01658, 0.9866, 0.03733, 0.9866, 0.03733, 0.9756, 0.01658, 0.9756, 0.03733, 0.9756, 0.03733, 0.9756, 0.01658, 0.9756, 0.03733, 0.9756, 0.03733, 0.9866, 0.03733, 0.9866, 0.03733, 0.9756, 0.5322, 0.9572, 0.5, 0.9572, 0.5, 0.8928, 0.5322, 0.8928, 0.5322, 0.9572, 0.5322, 0.8928, 0.6255, 0.8928, 0.6255, 0.9572, 0.01658, 0.9866, 0.01658, 0.9954, 0.03733, 0.9954, 0.03733, 0.9866, 0.03733, 0.9756, 0.03733, 0.9866, 0.01658, 0.9866, 0.01658, 0.9756, 0.09742, 0.9959, 0.09742, 0.9964, 0.0975, 0.9976, 0.0975, 0.9976, 0.09754, 0.9964, 0.09754, 0.9959, 0.09752, 0.9964, 0.09752, 0.9954, 0.09752, 0.9959, 0.03733, 0.9964, 0.03733, 0.9976, 0.0975, 0.9976, 0.09742, 0.9964, 0.03733, 0.9954, 0.03733, 0.9866, 0.09742, 0.9866, 0.09754, 0.9954, 0.03733, 0.9964, 0.03733, 0.9976, 0.01658, 0.9976, 0.01658, 0.9964, 0.01658, 0.9964, 0.01658, 0.9976, 0.03733, 0.9976, 0.03733, 0.9964, 0.03733, 0.9976, 0.03733, 0.9964, 0.09754, 0.9964, 0.0975, 0.9976, 0.01658, 0.9964, 0.03733, 0.9964, 0.03733, 0.9964, 0.01658, 0.9964, 0.09742, 0.9954, 0.03733, 0.9954, 0.03733, 0.9954, 0.06375, 0.9954, 0.01658, 0.9954, 0.01658, 0.9964, 0.01658, 0.9964, 0.01658, 0.9954, 0.09754, 0.9959, 0.09754, 0.9964, 0.09752, 0.9964, 0.09752, 0.9959, 0.03733, 0.9964, 0.09742, 0.9964, 0.06375, 0.9964, 0.03733, 0.9964, 0.01658, 0.9954, 0.03733, 0.9954, 0.03733, 0.9954, 0.01658, 0.9954, 0.09742, 0.9866, 0.09742, 0.9954, 0.09742, 0.9959, 0.09754, 0.9959, 0.09754, 0.9954, 0.09742, 0.9866, 0.06375, 0.9954, 0.06375, 0.9964, 0.06375, 0.9959, 0.03733, 0.9964, 0.06375, 0.9964, 0.06375, 0.9954, 0.03733, 0.9954, 0.03733, 0.9954, 0.09752, 0.9954, 0.09752, 0.9964, 0.03733, 0.9964, 0.03733, 0.9964, 0.01658, 0.9964, 0.01658, 0.9954, 0.03733, 0.9954, 0.01658, 0.9964, 0.03733, 0.9964, 0.03733, 0.9954, 0.01658, 0.9954, 0.09754, 0.9954, 0.09754, 0.9959, 0.09752, 0.9959, 0.09752, 0.9954, 0.03733, 0.9954, 0.01658, 0.9954, 0.01658, 0.9954, 0.03733, 0.9954, 0.03733, 0.9954, 0.09754, 0.9954, 0.09752, 0.9954, 0.03733, 0.9954, 0.09742, 0.9959, 0.09742, 0.9954, 0.06375, 0.9954, 0.06375, 0.9959, 0.09754, 0.9964, 0.03733, 0.9964, 0.03733, 0.9964, 0.09752, 0.9964, 0.03733, 0.9964, 0.01658, 0.9964, 0.01658, 0.9964, 0.03733, 0.9964, 0.09742, 0.9964, 0.09742, 0.9959, 0.06375, 0.9959, 0.06375, 0.9964, 0.01658, 0.9964, 0.01658, 0.9954, 0.01658, 0.9954, 0.01658, 0.9964])
me_circle_002.materials.append(mat_basemat)
me_circle_002.use_remesh_fix_poles = True
me_circle_002.use_remesh_preserve_attributes = False
me_circle_002.use_mirror_vertex_groups = False
me_circle_002.update()
me_circle_003 = bpy.data.meshes.new('Circle.003')
me_circle_003.from_pydata([(0.0, 1.0, 0.0), (-1.51e-07, -1.0, 0.0), (0.3827, -0.9239, 0.0), (0.7071, -0.7071, 0.0), (0.9239, -0.3827, 0.0), (1.0, 1.192e-08, 0.0), (0.9239, 0.3827, 0.0), (0.7071, 0.7071, 0.0), (0.3827, 0.9239, 0.0), (0.0, 1.0, 0.2432), (-1.51e-07, -1.0, 0.2432), (0.3827, -0.9239, 0.2432), (0.7071, -0.7071, 0.2432), (0.9239, -0.3827, 0.2432), (1.0, 1.192e-08, 0.2432), (0.9239, 0.3827, 0.2432), (0.7071, 0.7071, 0.2432), (0.3827, 0.9239, 0.2432), (-6.578e-09, 0.7795, 0.2432), (-1.243e-07, -0.7795, 0.2432), (0.2983, -0.7201, 0.2432), (0.5512, -0.5512, 0.2432), (0.7201, -0.2983, 0.2432), (0.7795, 1.199e-08, 0.2432), (0.7201, 0.2983, 0.2432), (0.5512, 0.5512, 0.2432), (0.2983, 0.7201, 0.2432), (-1.115e-08, 0.7463, 0.4291), (-1.238e-07, -0.7463, 0.4291), (0.2856, -0.6895, 0.4291), (0.5277, -0.5277, 0.4291), (0.6895, -0.2856, 0.4291), (0.7463, 1.209e-08, 0.4291), (0.6895, 0.2856, 0.4291), (0.5277, 0.5277, 0.4291), (0.2856, 0.6895, 0.4291), (-1.101e-07, 6.046e-10, 0.5278), (-1.19e-07, 6.046e-10, 0.5278), (-1.19e-07, 6.046e-10, 0.5278), (-1.19e-07, 2.914e-08, 0.5278), (-1.19e-07, 1.844e-08, 0.5278), (-1.19e-07, 2.914e-08, 0.5278), (-1.19e-07, 6.046e-10, 0.5278), (-1.19e-07, 6.046e-10, 0.5278), (-1.101e-07, 6.046e-10, 0.5278), (-1.19e-07, 6.046e-10, 0.5278), (-1.19e-07, 6.046e-10, 0.5278), (-1.19e-07, 2.914e-08, 0.5278), (-1.19e-07, 1.844e-08, 0.5278), (-1.19e-07, 2.914e-08, 0.5278), (-1.19e-07, 6.046e-10, 0.5278), (-1.19e-07, 6.046e-10, 0.5278), (-1.115e-08, 0.7463, 7.102), (-1.238e-07, -0.7463, 7.102), (0.2856, -0.6895, 7.102), (0.5277, -0.5277, 7.102), (0.6895, -0.2856, 7.102), (0.7463, 1.209e-08, 7.102), (0.6895, 0.2856, 7.102), (0.5277, 0.5277, 7.102), (0.2856, 0.6895, 7.102), (-1.19e-07, 6.046e-10, 7.102), (-1.101e-07, 6.046e-10, 7.102), (-1.19e-07, 6.046e-10, 7.102), (-1.19e-07, 2.914e-08, 7.102), (-1.19e-07, 1.844e-08, 7.102), (-1.19e-07, 2.914e-08, 7.102), (-1.19e-07, 6.046e-10, 7.102), (-1.19e-07, 6.046e-10, 7.102), (-1.101e-07, 6.046e-10, 7.102), (-1.19e-07, 6.046e-10, 7.102), (-1.19e-07, 6.046e-10, 7.102), (-1.19e-07, 2.914e-08, 7.102), (-1.19e-07, 1.844e-08, 7.102), (-1.19e-07, 2.914e-08, 7.102), (-1.19e-07, 6.046e-10, 7.102), (-1.19e-07, 6.046e-10, 7.102), (0.5277, -0.5277, 6.837), (0.2856, -0.6895, 6.837), (-1.238e-07, -0.7463, 6.837), (0.6895, -0.2856, 6.837), (0.7463, 1.209e-08, 6.837), (0.6895, 0.2856, 6.837), (0.5277, 0.5277, 6.837), (-1.115e-08, 0.7463, 6.837), (0.2856, 0.6895, 6.837), (0.5277, -0.5277, 6.643), (0.2856, -0.6895, 6.643), (-1.238e-07, -0.7463, 6.643), (0.6895, -0.2856, 6.643), (0.7463, 1.209e-08, 6.643), (0.6895, 0.2856, 6.643), (0.5277, 0.5277, 6.643), (0.2856, 0.6895, 6.643), (-1.115e-08, 0.7463, 6.643), (-7.693e-09, 0.8102, 6.635), (-7.693e-09, 0.8102, 6.845), (0.3101, 0.7486, 6.845), (0.5729, 0.5729, 6.845), (0.7486, 0.3101, 6.845), (0.8102, 1.299e-08, 6.845), (0.7486, -0.3101, 6.845), (-1.3e-07, -0.8102, 6.845), (0.3101, -0.7486, 6.845), (0.5729, -0.5729, 6.845), (0.5729, -0.5729, 6.635), (0.3101, -0.7486, 6.635), (-1.3e-07, -0.8102, 6.635), (0.7486, -0.3101, 6.635), (0.8102, 1.299e-08, 6.635), (0.7486, 0.3101, 6.635), (0.5729, 0.5729, 6.635), (0.3101, 0.7486, 6.635), (0.5277, -0.5277, 1.35), (0.2856, -0.6895, 1.35), (-1.238e-07, -0.7463, 1.35), (0.6895, -0.2856, 1.35), (0.7463, 1.209e-08, 1.35), (0.6895, 0.2856, 1.35), (0.5277, 0.5277, 1.35), (0.2856, 0.6895, 1.35), (-1.115e-08, 0.7463, 1.35), (-1.115e-08, 0.7463, 1.452), (0.5277, -0.5277, 1.452), (0.2856, -0.6895, 1.452), (-1.238e-07, -0.7463, 1.452), (0.6895, -0.2856, 1.452), (0.7463, 1.209e-08, 1.452), (0.6895, 0.2856, 1.452), (0.5277, 0.5277, 1.452), (0.2856, 0.6895, 1.452), (0.5925, -0.5925, 1.459), (0.5925, -0.5925, 1.344), (0.3207, -0.7742, 1.459), (0.3207, -0.7742, 1.344), (-1.303e-07, -0.838, 1.459), (-1.303e-07, -0.838, 1.344), (0.7742, -0.3207, 1.459), (0.7742, -0.3207, 1.344), (0.838, 1.22e-08, 1.459), (0.838, 1.22e-08, 1.344), (0.7742, 0.3207, 1.459), (0.7742, 0.3207, 1.344), (0.5925, 0.5925, 1.459), (0.5925, 0.5925, 1.344), (0.3207, 0.7742, 1.459), (0.3207, 0.7742, 1.344), (-3.781e-09, 0.838, 1.344), (-3.781e-09, 0.838, 1.459), (0.7751, -0.7751, 7.095), (0.7751, 0.7751, 7.095), (0.8276, -0.8007, 7.179), (0.8276, 0.8276, 7.179), (1.047, -0.973, 7.768), (1.047, 0.9999, 7.768), (0.0, -0.7751, 7.095), (0.0, 0.7751, 7.095), (0.0, -0.8007, 7.179), (0.0, 0.8276, 7.179), (0.0, -1.068, 8.004), (0.0, 1.095, 8.004), (8.24, -1.095, 9.563), (8.241, -1.095, 8.431), (8.241, 1.095, 8.431), (8.24, 1.095, 9.563), (0.6185, -1.095, 8.841), (0.5222, -1.093, 8.757), (1.27, -1.078, 8.114), (1.34, -1.095, 8.173), (1.27, 1.082, 8.114), (1.34, 1.095, 8.173), (0.5472, 1.096, 8.782), (0.6185, 1.095, 8.841), (1.596, -1.095, 9.329), (1.475, -1.095, 9.284), (1.682, -1.095, 8.322), (1.772, -1.095, 8.345), (1.682, 1.095, 8.322), (1.772, 1.095, 8.345), (1.508, 1.095, 9.293), (1.596, 1.095, 9.329), (0.5471, -1.094, 8.781), (1.245, -1.077, 8.09), (1.315, -1.093, 8.148), (0.5936, -1.093, 8.817), (1.245, 1.081, 8.09), (1.315, 1.094, 8.148), (0.5223, 1.095, 8.757), (0.5936, 1.094, 8.817), (1.508, -1.095, 9.293), (1.648, -1.095, 8.315), (1.738, -1.095, 8.338), (1.563, -1.095, 9.32), (1.648, 1.095, 8.315), (1.738, 1.095, 8.338), (1.475, 1.095, 9.284), (1.563, 1.095, 9.32), (0.6282, -1.038, 8.808), (0.584, -1.039, 8.774), (1.271, -1.024, 8.141), (1.313, -1.038, 8.173), (1.27, 1.027, 8.14), (1.313, 1.038, 8.173), (0.5841, 1.04, 8.774), (0.6282, 1.038, 8.808), (1.548, -1.039, 9.286), (1.496, -1.039, 9.26), (1.661, -1.039, 8.338), (1.715, -1.039, 8.353), (1.661, 1.039, 8.338), (1.715, 1.039, 8.353), (1.496, 1.039, 9.26), (1.548, 1.039, 9.286), (0.0, 1.0, 8.93), (0.0, -1.0, 8.93), (1.0, -1.0, 8.93), (1.0, 1.0, 8.93), (1.0, -1.0, 7.992), (1.0, -1.0, 9.868), (1.0, 1.0, 7.992), (1.0, 1.0, 9.868), (0.0, 1.0, 7.992), (0.0, 1.0, 9.868), (0.0, -1.0, 7.992), (0.0, -1.0, 9.868), (3.899, -1.0, 9.931), (8.237, -1.0, 8.999), (3.899, 1.0, 9.931), (8.237, 1.0, 8.999), (2.273, 1.035, 9.761), (2.273, 1.035, 9.676), (2.273, 0.9573, 9.718), (3.9, -1.035, 9.676), (3.9, -1.035, 9.761), (3.9, -0.9573, 9.718), (3.901, -1.0, 9.761), (8.242, -1.0, 9.745), (8.242, -0.9573, 9.787), (0.0, -1.0, 9.676), (0.0, -1.0, 9.761), (1.0, -1.0, 9.761), (1.0, -1.0, 9.676), (0.0, 1.0, 9.761), (0.0, 1.0, 9.676), (1.0, 1.0, 9.676), (1.0, 1.0, 9.761), (8.237, 1.0, 9.745), (3.895, 1.0, 9.761), (8.237, 0.9573, 9.787), (1.0, 1.035, 9.676), (1.0, 1.035, 9.761), (1.0, -1.035, 9.761), (1.0, -1.035, 9.676), (0.0, -1.035, 9.761), (0.0, -1.035, 9.676), (0.0, 1.035, 9.676), (0.0, 1.035, 9.761)], [], [(8, 17, 16, 7), (0, 9, 17, 8), (2, 11, 10, 1), (3, 12, 11, 2), (4, 13, 12, 3), (5, 14, 13, 4), (6, 15, 14, 5), (7, 16, 15, 6), (16, 25, 24, 15), (17, 26, 25, 16), (9, 18, 26, 17), (11, 20, 19, 10), (12, 21, 20, 11), (13, 22, 21, 12), (14, 23, 22, 13), (15, 24, 23, 14), (22, 31, 30, 21), (23, 32, 31, 22), (24, 33, 32, 23), (25, 34, 33, 24), (26, 35, 34, 25), (18, 27, 35, 26), (20, 29, 28, 19), (21, 30, 29, 20), (41, 66, 67, 42), (80, 56, 55, 77), (40, 65, 66, 41), (77, 55, 54, 78), (39, 64, 65, 40), (78, 54, 53, 79), (38, 63, 64, 39), (51, 76, 62, 36), (37, 61, 63, 38), (50, 75, 76, 51), (36, 62, 61, 37), (49, 74, 75, 50), (52, 60, 76, 62), (54, 53, 69, 70), (55, 54, 70, 71), (56, 55, 71, 72), (57, 56, 72, 73), (58, 57, 73, 74), (59, 58, 74, 75), (60, 59, 75, 76), (81, 57, 56, 80), (42, 67, 68, 43), (82, 58, 57, 81), (43, 68, 69, 44), (83, 59, 58, 82), (44, 69, 70, 45), (85, 60, 59, 83), (45, 70, 71, 46), (84, 52, 60, 85), (46, 71, 72, 47), (47, 72, 73, 48), (48, 73, 74, 49), (92, 111, 110, 91), (78, 103, 104, 77), (91, 110, 109, 90), (79, 102, 103, 78), (90, 109, 108, 89), (80, 101, 100, 81), (126, 89, 86, 123), (123, 86, 87, 124), (124, 87, 88, 125), (127, 90, 89, 126), (128, 91, 90, 127), (129, 92, 91, 128), (130, 93, 92, 129), (122, 94, 93, 130), (95, 96, 97, 112), (112, 97, 98, 111), (111, 98, 99, 110), (110, 99, 100, 109), (109, 100, 101, 108), (106, 103, 102, 107), (105, 104, 103, 106), (108, 101, 104, 105), (77, 104, 101, 80), (85, 97, 96, 84), (93, 112, 111, 92), (83, 98, 97, 85), (94, 95, 112, 93), (89, 108, 105, 86), (82, 99, 98, 83), (86, 105, 106, 87), (81, 100, 99, 82), (87, 106, 107, 88), (27, 121, 120, 35), (35, 120, 119, 34), (34, 119, 118, 33), (33, 118, 117, 32), (32, 117, 116, 31), (29, 114, 115, 28), (30, 113, 114, 29), (31, 116, 113, 30), (119, 144, 142, 118), (124, 133, 131, 123), (125, 135, 133, 124), (120, 146, 144, 119), (121, 147, 146, 120), (116, 138, 132, 113), (113, 132, 134, 114), (147, 148, 145, 146), (146, 145, 143, 144), (144, 143, 141, 142), (142, 141, 139, 140), (140, 139, 137, 138), (134, 133, 135, 136), (132, 131, 133, 134), (138, 137, 131, 132), (123, 131, 137, 126), (118, 142, 140, 117), (130, 145, 148, 122), (117, 140, 138, 116), (129, 143, 145, 130), (128, 141, 143, 129), (127, 139, 141, 128), (114, 134, 136, 115), (126, 137, 139, 127), (155, 156, 150, 149), (157, 151, 153, 159), (155, 149, 151, 157), (149, 150, 152, 151), (170, 172, 195, 193), (151, 152, 154, 153), (152, 158, 160, 154), (150, 156, 158, 152), (168, 170, 193, 190), (173, 176, 162, 161), (172, 165, 174, 195), (159, 153, 182, 166), (153, 154, 185, 182), (154, 160, 187, 185), (160, 159, 166, 187), (161, 162, 163, 164), (180, 173, 161, 164), (176, 178, 163, 162), (178, 180, 164, 163), (179, 189, 206, 211), (181, 167, 199, 198), (171, 181, 198, 203), (192, 196, 212, 205), (184, 188, 204, 197), (196, 194, 210, 212), (188, 186, 202, 204), (177, 179, 211, 209), (165, 168, 190, 174), (167, 181, 166, 182), (184, 183, 168, 165), (169, 167, 182, 185), (183, 186, 170, 168), (171, 169, 185, 187), (186, 188, 172, 170), (188, 184, 165, 172), (181, 171, 187, 166), (175, 189, 174, 190), (192, 191, 176, 173), (177, 175, 190, 193), (191, 194, 178, 176), (179, 177, 193, 195), (194, 196, 180, 178), (196, 192, 173, 180), (189, 179, 195, 174), (198, 199, 200, 197), (199, 201, 202, 200), (201, 203, 204, 202), (197, 204, 203, 198), (206, 207, 208, 205), (207, 209, 210, 208), (209, 211, 212, 210), (205, 212, 211, 206), (189, 175, 207, 206), (183, 184, 197, 200), (191, 192, 205, 208), (167, 169, 201, 199), (175, 177, 209, 207), (186, 183, 200, 202), (194, 191, 208, 210), (169, 171, 203, 201), (215, 241, 238, 214), (216, 244, 246, 228), (215, 216, 228, 226), (221, 213, 216, 219), (221, 219, 217, 223), (219, 216, 215, 217), (220, 222, 224, 218), (220, 218, 225, 227), (213, 243, 244, 216), (217, 215, 214, 223), (248, 247, 227, 225, 235, 237), (233, 232, 234), (245, 220, 227, 247), (241, 215, 226, 236), (240, 218, 224, 239), (242, 222, 220, 245), (218, 240, 235, 225), (242, 245, 250, 256), (246, 244, 249, 230), (243, 242, 256, 255), (237, 235, 233, 234), (245, 247, 229, 250), (238, 241, 252, 254), (228, 246, 248, 237, 236, 226), (230, 229, 231), (250, 229, 230, 249), (252, 232, 233, 251), (251, 253, 254, 252), (256, 250, 249, 255), (236, 237, 234, 232), (244, 243, 255, 249), (241, 236, 232, 252), (248, 246, 230, 231), (235, 240, 251, 233), (240, 239, 253, 251), (247, 248, 231, 229), (239, 238, 254, 253)])
_uv = me_circle_003.uv_layers.new(name='UVMap')
_uv.uv.foreach_set('vector', [0.02452, 0.8818, 0.02452, 0.8847, 0.03126, 0.8847, 0.03126, 0.8818, 0.01658, 0.8818, 0.01658, 0.8847, 0.02452, 0.8847, 0.02452, 0.8818, 0.02452, 0.8818, 0.02452, 0.8847, 0.01658, 0.8847, 0.01658, 0.8818, 0.03126, 0.8818, 0.03126, 0.8847, 0.02452, 0.8847, 0.02452, 0.8818, 0.03575, 0.8818, 0.03575, 0.8847, 0.03126, 0.8847, 0.03126, 0.8818, 0.03733, 0.8818, 0.03733, 0.8847, 0.03575, 0.8847, 0.03575, 0.8818, 0.03575, 0.8818, 0.03575, 0.8847, 0.03733, 0.8847, 0.03733, 0.8818, 0.03126, 0.8818, 0.03126, 0.8847, 0.03575, 0.8847, 0.03575, 0.8818, 0.03126, 0.8847, 0.02802, 0.8847, 0.03153, 0.8847, 0.03575, 0.8847, 0.02452, 0.8847, 0.02277, 0.8847, 0.02802, 0.8847, 0.03126, 0.8847, 0.01658, 0.8847, 0.01658, 0.8847, 0.02277, 0.8847, 0.02452, 0.8847, 0.02452, 0.8847, 0.02277, 0.8847, 0.01658, 0.8847, 0.01658, 0.8847, 0.03126, 0.8847, 0.02802, 0.8847, 0.02277, 0.8847, 0.02452, 0.8847, 0.03575, 0.8847, 0.03153, 0.8847, 0.02802, 0.8847, 0.03126, 0.8847, 0.03733, 0.8847, 0.03276, 0.8847, 0.03153, 0.8847, 0.03575, 0.8847, 0.03575, 0.8847, 0.03153, 0.8847, 0.03276, 0.8847, 0.03733, 0.8847, 0.03153, 0.8847, 0.03089, 0.8868, 0.02753, 0.8868, 0.02802, 0.8847, 0.03276, 0.8847, 0.03207, 0.8868, 0.03089, 0.8868, 0.03153, 0.8847, 0.03153, 0.8847, 0.03089, 0.8868, 0.03207, 0.8868, 0.03276, 0.8847, 0.02802, 0.8847, 0.02753, 0.8868, 0.03089, 0.8868, 0.03153, 0.8847, 0.02277, 0.8847, 0.02251, 0.8868, 0.02753, 0.8868, 0.02802, 0.8847, 0.01658, 0.8847, 0.01658, 0.8868, 0.02251, 0.8868, 0.02277, 0.8847, 0.02277, 0.8847, 0.02251, 0.8868, 0.01658, 0.8868, 0.01658, 0.8847, 0.02802, 0.8847, 0.02753, 0.8868, 0.02251, 0.8868, 0.02277, 0.8847, 0.01658, 0.888, 0.01658, 0.9652, 0.01658, 0.9652, 0.01658, 0.888, 0.03089, 0.962, 0.03089, 0.9652, 0.02753, 0.9652, 0.02753, 0.962, 0.01658, 0.888, 0.01658, 0.9652, 0.01658, 0.9652, 0.01658, 0.888, 0.02753, 0.962, 0.02753, 0.9652, 0.02251, 0.9652, 0.02251, 0.962, 0.01658, 0.888, 0.01658, 0.9652, 0.01658, 0.9652, 0.01658, 0.888, 0.02251, 0.962, 0.02251, 0.9652, 0.01658, 0.9652, 0.01658, 0.962, 0.01658, 0.888, 0.01658, 0.9652, 0.01658, 0.9652, 0.01658, 0.888, 0.01658, 0.888, 0.01658, 0.9652, 0.01658, 0.9652, 0.01658, 0.888, 0.01658, 0.888, 0.01658, 0.9652, 0.01658, 0.9652, 0.01658, 0.888, 0.01658, 0.888, 0.01658, 0.9652, 0.01658, 0.9652, 0.01658, 0.888, 0.01658, 0.888, 0.01658, 0.9652, 0.01658, 0.9652, 0.01658, 0.888, 0.01658, 0.888, 0.01658, 0.9652, 0.01658, 0.9652, 0.01658, 0.888, 0.01658, 0.9652, 0.02251, 0.9652, 0.01658, 0.9652, 0.01658, 0.9652, 0.02251, 0.9652, 0.01658, 0.9652, 0.01658, 0.9652, 0.01658, 0.9652, 0.02753, 0.9652, 0.02251, 0.9652, 0.01658, 0.9652, 0.01658, 0.9652, 0.03089, 0.9652, 0.02753, 0.9652, 0.01658, 0.9652, 0.01658, 0.9652, 0.03207, 0.9652, 0.03089, 0.9652, 0.01658, 0.9652, 0.01658, 0.9652, 0.03089, 0.9652, 0.03207, 0.9652, 0.01658, 0.9652, 0.01658, 0.9652, 0.02753, 0.9652, 0.03089, 0.9652, 0.01658, 0.9652, 0.01658, 0.9652, 0.02251, 0.9652, 0.02753, 0.9652, 0.01658, 0.9652, 0.01658, 0.9652, 0.03207, 0.962, 0.03207, 0.9652, 0.03089, 0.9652, 0.03089, 0.962, 0.01658, 0.888, 0.01658, 0.9652, 0.01658, 0.9652, 0.01658, 0.888, 0.03089, 0.962, 0.03089, 0.9652, 0.03207, 0.9652, 0.03207, 0.962, 0.01658, 0.888, 0.01658, 0.9652, 0.01658, 0.9652, 0.01658, 0.888, 0.02753, 0.962, 0.02753, 0.9652, 0.03089, 0.9652, 0.03089, 0.962, 0.01658, 0.888, 0.01658, 0.9652, 0.01658, 0.9652, 0.01658, 0.888, 0.02251, 0.962, 0.02251, 0.9652, 0.02753, 0.9652, 0.02753, 0.962, 0.01658, 0.888, 0.01658, 0.9652, 0.01658, 0.9652, 0.01658, 0.888, 0.01658, 0.962, 0.01658, 0.9652, 0.02251, 0.9652, 0.02251, 0.962, 0.01658, 0.888, 0.01658, 0.9652, 0.01658, 0.9652, 0.01658, 0.888, 0.01658, 0.888, 0.01658, 0.9652, 0.01658, 0.9652, 0.01658, 0.888, 0.01658, 0.888, 0.01658, 0.9652, 0.01658, 0.9652, 0.01658, 0.888, 0.02753, 0.9598, 0.02847, 0.9597, 0.03212, 0.9597, 0.03089, 0.9598, 0.02251, 0.962, 0.02302, 0.9621, 0.02847, 0.9621, 0.02753, 0.962, 0.03089, 0.9598, 0.03212, 0.9597, 0.0334, 0.9597, 0.03207, 0.9598, 0.01658, 0.962, 0.01658, 0.9621, 0.02302, 0.9621, 0.02251, 0.962, 0.03207, 0.9598, 0.0334, 0.9597, 0.03212, 0.9597, 0.03089, 0.9598, 0.03089, 0.962, 0.03212, 0.9621, 0.0334, 0.9621, 0.03207, 0.962, 0.03089, 0.8989, 0.03089, 0.9598, 0.02753, 0.9598, 0.02753, 0.8989, 0.02753, 0.8989, 0.02753, 0.9598, 0.02251, 0.9598, 0.02251, 0.8989, 0.02251, 0.8989, 0.02251, 0.9598, 0.01658, 0.9598, 0.01658, 0.8989, 0.03207, 0.8989, 0.03207, 0.9598, 0.03089, 0.9598, 0.03089, 0.8989, 0.03089, 0.8989, 0.03089, 0.9598, 0.03207, 0.9598, 0.03207, 0.8989, 0.02753, 0.8989, 0.02753, 0.9598, 0.03089, 0.9598, 0.03089, 0.8989, 0.02251, 0.8989, 0.02251, 0.9598, 0.02753, 0.9598, 0.02753, 0.8989, 0.01658, 0.8989, 0.01658, 0.9598, 0.02251, 0.9598, 0.02251, 0.8989, 0.01658, 0.9597, 0.01658, 0.9621, 0.02302, 0.9621, 0.02302, 0.9597, 0.02302, 0.9597, 0.02302, 0.9621, 0.02847, 0.9621, 0.02847, 0.9597, 0.02847, 0.9597, 0.02847, 0.9621, 0.03212, 0.9621, 0.03212, 0.9597, 0.03212, 0.9597, 0.03212, 0.9621, 0.0334, 0.9621, 0.0334, 0.9597, 0.0334, 0.9597, 0.0334, 0.9621, 0.03212, 0.9621, 0.03212, 0.9597, 0.02302, 0.9597, 0.02302, 0.9621, 0.01658, 0.9621, 0.01658, 0.9597, 0.02847, 0.9597, 0.02847, 0.9621, 0.02302, 0.9621, 0.02302, 0.9597, 0.03212, 0.9597, 0.03212, 0.9621, 0.02847, 0.9621, 0.02847, 0.9597, 0.02753, 0.962, 0.02847, 0.9621, 0.03212, 0.9621, 0.03089, 0.962, 0.02251, 0.962, 0.02302, 0.9621, 0.01658, 0.9621, 0.01658, 0.962, 0.02251, 0.9598, 0.02302, 0.9597, 0.02847, 0.9597, 0.02753, 0.9598, 0.02753, 0.962, 0.02847, 0.9621, 0.02302, 0.9621, 0.02251, 0.962, 0.01658, 0.9598, 0.01658, 0.9597, 0.02302, 0.9597, 0.02251, 0.9598, 0.03089, 0.9598, 0.03212, 0.9597, 0.02847, 0.9597, 0.02753, 0.9598, 0.03089, 0.962, 0.03212, 0.9621, 0.02847, 0.9621, 0.02753, 0.962, 0.02753, 0.9598, 0.02847, 0.9597, 0.02302, 0.9597, 0.02251, 0.9598, 0.03207, 0.962, 0.0334, 0.9621, 0.03212, 0.9621, 0.03089, 0.962, 0.02251, 0.9598, 0.02302, 0.9597, 0.01658, 0.9597, 0.01658, 0.9598, 0.01658, 0.8868, 0.01658, 0.8977, 0.02251, 0.8977, 0.02251, 0.8868, 0.02251, 0.8868, 0.02251, 0.8977, 0.02753, 0.8977, 0.02753, 0.8868, 0.02753, 0.8868, 0.02753, 0.8977, 0.03089, 0.8977, 0.03089, 0.8868, 0.03089, 0.8868, 0.03089, 0.8977, 0.03207, 0.8977, 0.03207, 0.8868, 0.03207, 0.8868, 0.03207, 0.8977, 0.03089, 0.8977, 0.03089, 0.8868, 0.02251, 0.8868, 0.02251, 0.8977, 0.01658, 0.8977, 0.01658, 0.8868, 0.02753, 0.8868, 0.02753, 0.8977, 0.02251, 0.8977, 0.02251, 0.8868, 0.03089, 0.8868, 0.03089, 0.8977, 0.02753, 0.8977, 0.02753, 0.8868, 0.02753, 0.8977, 0.02888, 0.8976, 0.03265, 0.8976, 0.03089, 0.8977, 0.02251, 0.8989, 0.02324, 0.8989, 0.02888, 0.8989, 0.02753, 0.8989, 0.01658, 0.8989, 0.01658, 0.8989, 0.02324, 0.8989, 0.02251, 0.8989, 0.02251, 0.8977, 0.02324, 0.8976, 0.02888, 0.8976, 0.02753, 0.8977, 0.01658, 0.8977, 0.01658, 0.8976, 0.02324, 0.8976, 0.02251, 0.8977, 0.03089, 0.8977, 0.03265, 0.8976, 0.02888, 0.8976, 0.02753, 0.8977, 0.02753, 0.8977, 0.02888, 0.8976, 0.02324, 0.8976, 0.02251, 0.8977, 0.01658, 0.8976, 0.01658, 0.8989, 0.02324, 0.8989, 0.02324, 0.8976, 0.02324, 0.8976, 0.02324, 0.8989, 0.02888, 0.8989, 0.02888, 0.8976, 0.02888, 0.8976, 0.02888, 0.8989, 0.03265, 0.8989, 0.03265, 0.8976, 0.03265, 0.8976, 0.03265, 0.8989, 0.03397, 0.8989, 0.03397, 0.8976, 0.03397, 0.8976, 0.03397, 0.8989, 0.03265, 0.8989, 0.03265, 0.8976, 0.02324, 0.8976, 0.02324, 0.8989, 0.01658, 0.8989, 0.01658, 0.8976, 0.02888, 0.8976, 0.02888, 0.8989, 0.02324, 0.8989, 0.02324, 0.8976, 0.03265, 0.8976, 0.03265, 0.8989, 0.02888, 0.8989, 0.02888, 0.8976, 0.02753, 0.8989, 0.02888, 0.8989, 0.03265, 0.8989, 0.03089, 0.8989, 0.03089, 0.8977, 0.03265, 0.8976, 0.03397, 0.8976, 0.03207, 0.8977, 0.02251, 0.8989, 0.02324, 0.8989, 0.01658, 0.8989, 0.01658, 0.8989, 0.03207, 0.8977, 0.03397, 0.8976, 0.03265, 0.8976, 0.03089, 0.8977, 0.02753, 0.8989, 0.02888, 0.8989, 0.02324, 0.8989, 0.02251, 0.8989, 0.03089, 0.8989, 0.03265, 0.8989, 0.02888, 0.8989, 0.02753, 0.8989, 0.03207, 0.8989, 0.03397, 0.8989, 0.03265, 0.8989, 0.03089, 0.8989, 0.02251, 0.8977, 0.02324, 0.8976, 0.01658, 0.8976, 0.01658, 0.8977, 0.03089, 0.8989, 0.03265, 0.8989, 0.03397, 0.8989, 0.03207, 0.8989, 0.01658, 0.9651, 0.01658, 0.9651, 0.03267, 0.9651, 0.03267, 0.9651, 0.01658, 0.9661, 0.03376, 0.9661, 0.03831, 0.973, 0.01658, 0.9757, 0.01658, 0.9651, 0.03267, 0.9651, 0.03376, 0.9661, 0.01658, 0.9661, 0.03267, 0.9651, 0.03267, 0.9651, 0.03376, 0.9661, 0.03376, 0.9661, 0.04439, 0.9777, 0.02942, 0.9856, 0.04718, 0.9908, 0.05077, 0.9794, 0.03376, 0.9661, 0.03376, 0.9661, 0.03831, 0.973, 0.03831, 0.973, 0.03376, 0.9661, 0.01658, 0.9661, 0.01658, 0.9757, 0.03831, 0.973, 0.03267, 0.9651, 0.01658, 0.9651, 0.01658, 0.9661, 0.03376, 0.9661, 0.04439, 0.9777, 0.04439, 0.9777, 0.05077, 0.9794, 0.05077, 0.9794, 0.04971, 0.9913, 0.05336, 0.9797, 0.09751, 0.9799, 0.09748, 0.9932, 0.02942, 0.9856, 0.02942, 0.9856, 0.04718, 0.9908, 0.04718, 0.9908, 0.01658, 0.9757, 0.03831, 0.973, 0.04242, 0.9767, 0.02742, 0.9846, 0.03831, 0.973, 0.03831, 0.973, 0.04242, 0.9767, 0.04242, 0.9767, 0.03831, 0.973, 0.01658, 0.9757, 0.02742, 0.9846, 0.04242, 0.9767, 0.01658, 0.9757, 0.01658, 0.9757, 0.02742, 0.9846, 0.02742, 0.9846, 0.09748, 0.9932, 0.09751, 0.9799, 0.09751, 0.9799, 0.09748, 0.9932, 0.04971, 0.9913, 0.04971, 0.9913, 0.09748, 0.9932, 0.09748, 0.9932, 0.05336, 0.9797, 0.05336, 0.9797, 0.09751, 0.9799, 0.09751, 0.9799, 0.05336, 0.9797, 0.04971, 0.9913, 0.09748, 0.9932, 0.09751, 0.9799, 0.04788, 0.9909, 0.04788, 0.9909, 0.04764, 0.9905, 0.04764, 0.9905, 0.02793, 0.9849, 0.04294, 0.977, 0.04295, 0.9773, 0.0287, 0.9848, 0.02794, 0.9849, 0.02793, 0.9849, 0.0287, 0.9848, 0.0287, 0.9848, 0.04901, 0.9912, 0.04901, 0.9912, 0.04871, 0.9908, 0.04871, 0.9908, 0.0289, 0.9853, 0.0289, 0.9853, 0.02962, 0.9852, 0.02962, 0.9852, 0.04901, 0.9912, 0.05266, 0.9797, 0.05217, 0.9798, 0.04871, 0.9908, 0.0289, 0.9853, 0.04387, 0.9774, 0.04384, 0.9777, 0.02962, 0.9852, 0.05148, 0.9795, 0.04788, 0.9909, 0.04764, 0.9905, 0.05105, 0.9797, 0.02942, 0.9856, 0.04439, 0.9777, 0.05077, 0.9794, 0.04718, 0.9908, 0.04294, 0.977, 0.02793, 0.9849, 0.02742, 0.9846, 0.04242, 0.9767, 0.0289, 0.9853, 0.04387, 0.9774, 0.04439, 0.9777, 0.02942, 0.9856, 0.04294, 0.977, 0.04294, 0.977, 0.04242, 0.9767, 0.04242, 0.9767, 0.04387, 0.9774, 0.04387, 0.9774, 0.04439, 0.9777, 0.04439, 0.9777, 0.02794, 0.9849, 0.04294, 0.977, 0.04242, 0.9767, 0.02742, 0.9846, 0.04387, 0.9774, 0.0289, 0.9853, 0.02942, 0.9856, 0.04439, 0.9777, 0.0289, 0.9853, 0.0289, 0.9853, 0.02942, 0.9856, 0.02942, 0.9856, 0.02793, 0.9849, 0.02794, 0.9849, 0.02742, 0.9846, 0.02742, 0.9846, 0.05148, 0.9795, 0.04788, 0.9909, 0.04718, 0.9908, 0.05077, 0.9794, 0.04901, 0.9912, 0.05266, 0.9797, 0.05336, 0.9797, 0.04971, 0.9913, 0.05148, 0.9795, 0.05148, 0.9795, 0.05077, 0.9794, 0.05077, 0.9794, 0.05266, 0.9797, 0.05266, 0.9797, 0.05336, 0.9797, 0.05336, 0.9797, 0.04788, 0.9909, 0.05148, 0.9795, 0.05077, 0.9794, 0.04718, 0.9908, 0.05266, 0.9797, 0.04901, 0.9912, 0.04971, 0.9913, 0.05336, 0.9797, 0.04901, 0.9912, 0.04901, 0.9912, 0.04971, 0.9913, 0.04971, 0.9913, 0.04788, 0.9909, 0.04788, 0.9909, 0.04718, 0.9908, 0.04718, 0.9908, 0.0287, 0.9848, 0.04295, 0.9773, 0.04384, 0.9777, 0.02962, 0.9852, 0.04295, 0.9773, 0.04295, 0.9773, 0.04384, 0.9777, 0.04384, 0.9777, 0.04295, 0.9773, 0.0287, 0.9848, 0.02962, 0.9852, 0.04384, 0.9777, 0.02962, 0.9852, 0.02962, 0.9852, 0.0287, 0.9848, 0.0287, 0.9848, 0.04764, 0.9905, 0.05105, 0.9797, 0.05217, 0.9798, 0.04871, 0.9908, 0.05105, 0.9797, 0.05105, 0.9797, 0.05217, 0.9798, 0.05217, 0.9798, 0.05105, 0.9797, 0.04764, 0.9905, 0.04871, 0.9908, 0.05217, 0.9798, 0.04871, 0.9908, 0.04871, 0.9908, 0.04764, 0.9905, 0.04764, 0.9905, 0.04788, 0.9909, 0.05148, 0.9795, 0.05105, 0.9797, 0.04764, 0.9905, 0.04387, 0.9774, 0.0289, 0.9853, 0.02962, 0.9852, 0.04384, 0.9777, 0.05266, 0.9797, 0.04901, 0.9912, 0.04871, 0.9908, 0.05217, 0.9798, 0.04294, 0.977, 0.04294, 0.977, 0.04295, 0.9773, 0.04295, 0.9773, 0.05148, 0.9795, 0.05148, 0.9795, 0.05105, 0.9797, 0.05105, 0.9797, 0.04387, 0.9774, 0.04387, 0.9774, 0.04384, 0.9777, 0.04384, 0.9777, 0.05266, 0.9797, 0.05266, 0.9797, 0.05217, 0.9798, 0.05217, 0.9798, 0.04294, 0.977, 0.02794, 0.9849, 0.0287, 0.9848, 0.04295, 0.9773, 0.03733, 0.9866, 0.03733, 0.9954, 0.01658, 0.9954, 0.01658, 0.9866, 0.03733, 0.9866, 0.03733, 0.9954, 0.09742, 0.9954, 0.09742, 0.9866, 0.03733, 0.9866, 0.03733, 0.9866, 0.09742, 0.9866, 0.09742, 0.9866, 0.01658, 0.9756, 0.01658, 0.9866, 0.03733, 0.9866, 0.03733, 0.9756, 0.01658, 0.9756, 0.03733, 0.9756, 0.03733, 0.9756, 0.01658, 0.9756, 0.03733, 0.9756, 0.03733, 0.9866, 0.03733, 0.9866, 0.03733, 0.9756, 0.5322, 0.9572, 0.5, 0.9572, 0.5, 0.8928, 0.5322, 0.8928, 0.5322, 0.9572, 0.5322, 0.8928, 0.6255, 0.8928, 0.6255, 0.9572, 0.01658, 0.9866, 0.01658, 0.9954, 0.03733, 0.9954, 0.03733, 0.9866, 0.03733, 0.9756, 0.03733, 0.9866, 0.01658, 0.9866, 0.01658, 0.9756, 0.09742, 0.9959, 0.09742, 0.9964, 0.0975, 0.9976, 0.0975, 0.9976, 0.09754, 0.9964, 0.09754, 0.9959, 0.09752, 0.9964, 0.09752, 0.9954, 0.09752, 0.9959, 0.03733, 0.9964, 0.03733, 0.9976, 0.0975, 0.9976, 0.09742, 0.9964, 0.03733, 0.9954, 0.03733, 0.9866, 0.09742, 0.9866, 0.09754, 0.9954, 0.03733, 0.9964, 0.03733, 0.9976, 0.01658, 0.9976, 0.01658, 0.9964, 0.01658, 0.9964, 0.01658, 0.9976, 0.03733, 0.9976, 0.03733, 0.9964, 0.03733, 0.9976, 0.03733, 0.9964, 0.09754, 0.9964, 0.0975, 0.9976, 0.01658, 0.9964, 0.03733, 0.9964, 0.03733, 0.9964, 0.01658, 0.9964, 0.09742, 0.9954, 0.03733, 0.9954, 0.03733, 0.9954, 0.06375, 0.9954, 0.01658, 0.9954, 0.01658, 0.9964, 0.01658, 0.9964, 0.01658, 0.9954, 0.09754, 0.9959, 0.09754, 0.9964, 0.09752, 0.9964, 0.09752, 0.9959, 0.03733, 0.9964, 0.09742, 0.9964, 0.06375, 0.9964, 0.03733, 0.9964, 0.01658, 0.9954, 0.03733, 0.9954, 0.03733, 0.9954, 0.01658, 0.9954, 0.09742, 0.9866, 0.09742, 0.9954, 0.09742, 0.9959, 0.09754, 0.9959, 0.09754, 0.9954, 0.09742, 0.9866, 0.06375, 0.9954, 0.06375, 0.9964, 0.06375, 0.9959, 0.03733, 0.9964, 0.06375, 0.9964, 0.06375, 0.9954, 0.03733, 0.9954, 0.03733, 0.9954, 0.09752, 0.9954, 0.09752, 0.9964, 0.03733, 0.9964, 0.03733, 0.9964, 0.01658, 0.9964, 0.01658, 0.9954, 0.03733, 0.9954, 0.01658, 0.9964, 0.03733, 0.9964, 0.03733, 0.9954, 0.01658, 0.9954, 0.09754, 0.9954, 0.09754, 0.9959, 0.09752, 0.9959, 0.09752, 0.9954, 0.03733, 0.9954, 0.01658, 0.9954, 0.01658, 0.9954, 0.03733, 0.9954, 0.03733, 0.9954, 0.09754, 0.9954, 0.09752, 0.9954, 0.03733, 0.9954, 0.09742, 0.9959, 0.09742, 0.9954, 0.06375, 0.9954, 0.06375, 0.9959, 0.09754, 0.9964, 0.03733, 0.9964, 0.03733, 0.9964, 0.09752, 0.9964, 0.03733, 0.9964, 0.01658, 0.9964, 0.01658, 0.9964, 0.03733, 0.9964, 0.09742, 0.9964, 0.09742, 0.9959, 0.06375, 0.9959, 0.06375, 0.9964, 0.01658, 0.9964, 0.01658, 0.9954, 0.01658, 0.9954, 0.01658, 0.9964])
me_circle_003.materials.append(mat_basemat)
me_circle_003.use_remesh_fix_poles = True
me_circle_003.use_remesh_preserve_attributes = False
me_circle_003.use_mirror_vertex_groups = False
me_circle_003.update()
me_cube_004 = bpy.data.meshes.new('Cube.004')
me_cube_004.from_pydata([(-8.71, 5.646, -0.07852), (-8.709, 5.646, -0.3448), (-8.661, -5.694, -0.07972), (-8.66, -5.694, -0.346), (-8.71, 5.593, -0.09938), (-8.709, 5.539, -0.09939), (-8.711, 5.593, 0.2276), (-8.71, 5.539, 0.2275), (-8.662, -5.682, 0.2264), (-8.662, -5.628, 0.2264), (-8.661, -5.682, -0.1006), (-8.661, -5.628, -0.1006), (-8.71, 5.646, -0.07852), (-8.709, 5.646, -0.3448), (-4.367, 5.665, -0.0643), (-4.366, 5.665, -0.3305), (-8.661, -5.694, -0.07972), (-8.66, -5.694, -0.346), (-4.318, -5.675, -0.06552), (-4.317, -5.675, -0.3318), (-8.71, 5.593, -0.09938), (-4.367, 5.612, -0.08516), (-8.709, 5.539, -0.09939), (-4.367, 5.558, -0.08517), (-4.368, 5.612, 0.2418), (-4.368, 5.558, 0.2418), (-8.711, 5.593, 0.2276), (-8.71, 5.539, 0.2275), (-8.662, -5.682, 0.2264), (-8.662, -5.628, 0.2264), (-4.319, -5.664, 0.2406), (-4.319, -5.61, 0.2406), (-4.318, -5.664, -0.08638), (-8.661, -5.682, -0.1006), (-4.318, -5.61, -0.08637), (-8.661, -5.628, -0.1006), (-4.367, 5.665, -0.0643), (-4.366, 5.665, -0.3305), (-0.02469, 5.684, -0.05008), (-0.02383, 5.684, -0.3163), (-4.318, -5.675, -0.06552), (-4.317, -5.675, -0.3318), (0.02481, -5.656, -0.05132), (0.0257, -5.656, -0.3176), (-4.367, 5.612, -0.08516), (-0.02438, 5.631, -0.07094), (-4.367, 5.558, -0.08517), (-0.02417, 5.577, -0.07095), (-0.02548, 5.631, 0.256), (-0.02524, 5.577, 0.256), (-4.368, 5.612, 0.2418), (-4.368, 5.558, 0.2418), (-4.319, -5.664, 0.2406), (-4.319, -5.61, 0.2406), (0.02377, -5.645, 0.2548), (0.02353, -5.591, 0.2548), (0.02484, -5.645, -0.07218), (-4.318, -5.664, -0.08638), (0.0246, -5.591, -0.07217), (-4.318, -5.61, -0.08637), (-0.02469, 5.684, -0.05008), (-0.02383, 5.684, -0.3163), (4.318, 5.703, -0.03586), (4.319, 5.703, -0.3021), (0.02481, -5.656, -0.05132), (0.0257, -5.656, -0.3175), (4.368, -5.637, -0.03712), (4.368, -5.637, -0.3033), (-0.02438, 5.631, -0.07094), (4.318, 5.65, -0.05672), (-0.02417, 5.577, -0.07095), (4.318, 5.596, -0.05673), (4.317, 5.65, 0.2702), (4.317, 5.596, 0.2702), (-0.02548, 5.631, 0.256), (-0.02524, 5.577, 0.256), (0.02377, -5.645, 0.2548), (0.02353, -5.591, 0.2548), (4.367, -5.626, 0.269), (4.366, -5.572, 0.269), (4.368, -5.626, -0.05797), (0.02484, -5.645, -0.07218), (4.367, -5.572, -0.05797), (0.0246, -5.591, -0.07217), (4.318, 5.703, -0.03586), (4.319, 5.703, -0.3021), (8.661, 5.722, -0.02164), (8.661, 5.722, -0.2879), (4.368, -5.637, -0.03712), (4.368, -5.637, -0.3033), (8.711, -5.618, -0.02292), (8.711, -5.618, -0.2892), (4.318, 5.65, -0.05672), (8.661, 5.669, -0.0425), (4.318, 5.596, -0.05673), (8.661, 5.615, -0.04251), (8.66, 5.669, 0.2844), (8.66, 5.615, 0.2844), (4.317, 5.65, 0.2702), (4.317, 5.596, 0.2702), (4.367, -5.626, 0.269), (4.366, -5.572, 0.269), (8.709, -5.607, 0.2832), (8.709, -5.553, 0.2832), (8.711, -5.607, -0.04378), (4.368, -5.626, -0.05797), (8.71, -5.553, -0.04377), (4.367, -5.572, -0.05797), (8.661, 5.722, -0.02164), (8.661, 5.722, -0.2879), (8.711, -5.618, -0.02292), (8.711, -5.618, -0.2892), (8.661, 5.669, -0.0425), (8.661, 5.615, -0.04251), (8.66, 5.669, 0.2844), (8.66, 5.615, 0.2844), (8.709, -5.607, 0.2832), (8.709, -5.553, 0.2832), (8.711, -5.607, -0.04378), (8.71, -5.553, -0.04377)], [], [(1, 0, 2, 3), (5, 4, 6, 7), (10, 11, 9, 8), (12, 16, 18, 14), (15, 14, 18, 19), (19, 18, 16, 17), (17, 13, 15, 19), (13, 12, 14, 15), (17, 16, 12, 13), (26, 27, 25, 24), (23, 21, 24, 25), (20, 22, 27, 26), (20, 21, 23, 22), (22, 23, 25, 27), (21, 20, 26, 24), (32, 34, 31, 30), (33, 32, 30, 28), (34, 35, 29, 31), (35, 33, 28, 29), (29, 28, 30, 31), (35, 34, 32, 33), (36, 40, 42, 38), (39, 38, 42, 43), (43, 42, 40, 41), (41, 37, 39, 43), (37, 36, 38, 39), (41, 40, 36, 37), (50, 51, 49, 48), (47, 45, 48, 49), (44, 46, 51, 50), (44, 45, 47, 46), (46, 47, 49, 51), (45, 44, 50, 48), (56, 58, 55, 54), (57, 56, 54, 52), (58, 59, 53, 55), (59, 57, 52, 53), (53, 52, 54, 55), (59, 58, 56, 57), (60, 64, 66, 62), (63, 62, 66, 67), (67, 66, 64, 65), (65, 61, 63, 67), (61, 60, 62, 63), (65, 64, 60, 61), (74, 75, 73, 72), (71, 69, 72, 73), (68, 70, 75, 74), (68, 69, 71, 70), (70, 71, 73, 75), (69, 68, 74, 72), (80, 82, 79, 78), (81, 80, 78, 76), (82, 83, 77, 79), (83, 81, 76, 77), (77, 76, 78, 79), (83, 82, 80, 81), (84, 88, 90, 86), (87, 86, 90, 91), (91, 90, 88, 89), (89, 85, 87, 91), (85, 84, 86, 87), (89, 88, 84, 85), (98, 99, 97, 96), (95, 93, 96, 97), (92, 94, 99, 98), (92, 93, 95, 94), (94, 95, 97, 99), (93, 92, 98, 96), (104, 106, 103, 102), (105, 104, 102, 100), (106, 107, 101, 103), (107, 105, 100, 101), (101, 100, 102, 103), (107, 106, 104, 105), (111, 110, 108, 109), (112, 113, 115, 114), (119, 118, 116, 117)])
me_cube_004.polygons.foreach_set('material_index', [0, 0, 0, 0, 0, 0, 1, 0, 0, 0, 0, 0, 0, 0, 0, 0, 0, 0, 0, 0, 0, 0, 0, 0, 1, 0, 0, 0, 0, 0, 0, 0, 0, 0, 0, 0, 0, 0, 0, 0, 0, 0, 1, 0, 0, 0, 0, 0, 0, 0, 0, 0, 0, 0, 0, 0, 0, 0, 0, 0, 1, 0, 0, 0, 0, 0, 0, 0, 0, 0, 0, 0, 0, 0, 0, 0, 0, 0])
_uv = me_cube_004.uv_layers.new(name='UVMap')
_uv.uv.foreach_set('vector', [0.9889, 0.3407, 0.9889, 0.3407, 0.5785, 0.3407, 0.5785, 0.3407, -0.0162, 0.0601, -0.01617, 0.05708, 0.01113, 0.05715, 0.01111, 0.06017, -0.0162, 0.0601, -0.01617, 0.05708, 0.01113, 0.05715, 0.01111, 0.06017, 0.9889, 0.6562, 0.5785, 0.6562, 0.5785, 0.3407, 0.9889, 0.3407, 0.8758, 0.3232, 0.9889, 0.3407, 0.5785, 0.3407, 0.4654, 0.3232, 0.4654, 0.3232, 0.5785, 0.3407, 0.5785, 0.6562, 0.4654, 0.6387, 0.2574, 0.992, 0.2571, 0.8827, 0.2854, 0.8825, 0.2857, 0.9918, 0.8758, 0.6387, 0.9889, 0.6562, 0.9889, 0.3407, 0.8758, 0.3232, 0.4654, 0.6387, 0.5785, 0.6562, 0.9889, 0.6562, 0.8758, 0.6387, 0.3419, 0.05708, 0.3418, 0.0601, 0.01111, 0.06017, 0.01113, 0.05715, -0.0162, 0.0601, -0.01617, 0.05708, 0.01113, 0.05715, 0.01111, 0.06017, 0.3692, 0.05715, 0.3692, 0.06017, 0.3418, 0.0601, 0.3419, 0.05708, 0.625, 0.5, 0.625, 0.75, 0.875, 0.75, 0.875, 0.5, 0.3456, 0.01869, 0.0111, 0.01869, 0.0111, 0.06911, 0.3456, 0.06911, 0.0111, 0.01869, 0.3456, 0.01869, 0.3456, 0.06911, 0.0111, 0.06911, -0.0162, 0.0601, -0.01617, 0.05708, 0.01113, 0.05715, 0.01111, 0.06017, 0.3456, 0.01869, 0.0111, 0.01869, 0.0111, 0.06911, 0.3456, 0.06911, 0.0111, 0.01869, 0.3456, 0.01869, 0.3456, 0.06911, 0.0111, 0.06911, 0.3692, 0.05715, 0.3692, 0.06017, 0.3418, 0.0601, 0.3419, 0.05708, 0.3419, 0.05708, 0.3418, 0.0601, 0.01111, 0.06017, 0.01113, 0.05715, 0.625, 0.5, 0.625, 0.75, 0.875, 0.75, 0.875, 0.5, 0.9889, 0.6562, 0.5785, 0.6562, 0.5785, 0.3407, 0.9889, 0.3407, 0.8758, 0.3232, 0.9889, 0.3407, 0.5785, 0.3407, 0.4654, 0.3232, 0.4654, 0.3232, 0.5785, 0.3407, 0.5785, 0.6562, 0.4654, 0.6387, 0.2857, 0.9918, 0.2854, 0.8825, 0.3137, 0.8823, 0.314, 0.9916, 0.8758, 0.6387, 0.9889, 0.6562, 0.9889, 0.3407, 0.8758, 0.3232, 0.4654, 0.6387, 0.5785, 0.6562, 0.9889, 0.6562, 0.8758, 0.6387, 0.3419, 0.05708, 0.3418, 0.0601, 0.01111, 0.06017, 0.01113, 0.05715, -0.0162, 0.0601, -0.01617, 0.05708, 0.01113, 0.05715, 0.01111, 0.06017, 0.3692, 0.05715, 0.3692, 0.06017, 0.3418, 0.0601, 0.3419, 0.05708, 0.625, 0.5, 0.625, 0.75, 0.875, 0.75, 0.875, 0.5, 0.3456, 0.01869, 0.0111, 0.01869, 0.0111, 0.06911, 0.3456, 0.06911, 0.0111, 0.01869, 0.3456, 0.01869, 0.3456, 0.06911, 0.0111, 0.06911, -0.0162, 0.0601, -0.01617, 0.05708, 0.01113, 0.05715, 0.01111, 0.06017, 0.3456, 0.01869, 0.0111, 0.01869, 0.0111, 0.06911, 0.3456, 0.06911, 0.0111, 0.01869, 0.3456, 0.01869, 0.3456, 0.06911, 0.0111, 0.06911, 0.3692, 0.05715, 0.3692, 0.06017, 0.3418, 0.0601, 0.3419, 0.05708, 0.3419, 0.05708, 0.3418, 0.0601, 0.01111, 0.06017, 0.01113, 0.05715, 0.625, 0.5, 0.625, 0.75, 0.875, 0.75, 0.875, 0.5, 0.9889, 0.6562, 0.5785, 0.6562, 0.5785, 0.3407, 0.9889, 0.3407, 0.8758, 0.3232, 0.9889, 0.3407, 0.5785, 0.3407, 0.4654, 0.3232, 0.4654, 0.3232, 0.5785, 0.3407, 0.5785, 0.6562, 0.4654, 0.6387, 0.314, 0.9916, 0.3137, 0.8823, 0.342, 0.8821, 0.3423, 0.9915, 0.8758, 0.6387, 0.9889, 0.6562, 0.9889, 0.3407, 0.8758, 0.3232, 0.4654, 0.6387, 0.5785, 0.6562, 0.9889, 0.6562, 0.8758, 0.6387, 0.3419, 0.05708, 0.3418, 0.0601, 0.01111, 0.06017, 0.01113, 0.05715, -0.0162, 0.0601, -0.01617, 0.05708, 0.01113, 0.05715, 0.01111, 0.06017, 0.3692, 0.05715, 0.3692, 0.06017, 0.3418, 0.0601, 0.3419, 0.05708, 0.625, 0.5, 0.625, 0.75, 0.875, 0.75, 0.875, 0.5, 0.3456, 0.01869, 0.0111, 0.01869, 0.0111, 0.06911, 0.3456, 0.06911, 0.0111, 0.01869, 0.3456, 0.01869, 0.3456, 0.06911, 0.0111, 0.06911, -0.0162, 0.0601, -0.01617, 0.05708, 0.01113, 0.05715, 0.01111, 0.06017, 0.3456, 0.01869, 0.0111, 0.01869, 0.0111, 0.06911, 0.3456, 0.06911, 0.0111, 0.01869, 0.3456, 0.01869, 0.3456, 0.06911, 0.0111, 0.06911, 0.3692, 0.05715, 0.3692, 0.06017, 0.3418, 0.0601, 0.3419, 0.05708, 0.3419, 0.05708, 0.3418, 0.0601, 0.01111, 0.06017, 0.01113, 0.05715, 0.625, 0.5, 0.625, 0.75, 0.875, 0.75, 0.875, 0.5, 0.9889, 0.6562, 0.5785, 0.6562, 0.5785, 0.3407, 0.9889, 0.3407, 0.8758, 0.3232, 0.9889, 0.3407, 0.5785, 0.3407, 0.4654, 0.3232, 0.4654, 0.3232, 0.5785, 0.3407, 0.5785, 0.6562, 0.4654, 0.6387, 0.3423, 0.9915, 0.342, 0.8821, 0.3703, 0.8819, 0.3706, 0.9913, 0.8758, 0.6387, 0.9889, 0.6562, 0.9889, 0.3407, 0.8758, 0.3232, 0.4654, 0.6387, 0.5785, 0.6562, 0.9889, 0.6562, 0.8758, 0.6387, 0.3419, 0.05708, 0.3418, 0.0601, 0.01111, 0.06017, 0.01113, 0.05715, -0.0162, 0.0601, -0.01617, 0.05708, 0.01113, 0.05715, 0.01111, 0.06017, 0.3692, 0.05715, 0.3692, 0.06017, 0.3418, 0.0601, 0.3419, 0.05708, 0.625, 0.5, 0.625, 0.75, 0.875, 0.75, 0.875, 0.5, 0.3456, 0.01869, 0.0111, 0.01869, 0.0111, 0.06911, 0.3456, 0.06911, 0.0111, 0.01869, 0.3456, 0.01869, 0.3456, 0.06911, 0.0111, 0.06911, -0.0162, 0.0601, -0.01617, 0.05708, 0.01113, 0.05715, 0.01111, 0.06017, 0.3456, 0.01869, 0.0111, 0.01869, 0.0111, 0.06911, 0.3456, 0.06911, 0.0111, 0.01869, 0.3456, 0.01869, 0.3456, 0.06911, 0.0111, 0.06911, 0.3692, 0.05715, 0.3692, 0.06017, 0.3418, 0.0601, 0.3419, 0.05708, 0.3419, 0.05708, 0.3418, 0.0601, 0.01111, 0.06017, 0.01113, 0.05715, 0.625, 0.5, 0.625, 0.75, 0.875, 0.75, 0.875, 0.5, 0.5785, 0.6562, 0.5785, 0.6562, 0.9889, 0.6562, 0.9889, 0.6562, 0.3692, 0.05715, 0.3692, 0.06017, 0.3418, 0.0601, 0.3419, 0.05708, 0.3692, 0.05715, 0.3692, 0.06017, 0.3418, 0.0601, 0.3419, 0.05708])
me_cube_004.materials.append(mat_material)
me_cube_004.materials.append(mat_basemat)
me_cube_004.use_remesh_preserve_volume = False
me_cube_004.use_remesh_preserve_attributes = False
me_cube_004.use_mirror_vertex_groups = False
me_cube_004.update()

# ---- objects
ob_circle_001 = bpy.data.objects.new('Circle.001', me_circle_002)
ob_circle_002 = bpy.data.objects.new('Circle.002', me_circle_003)
ob_pedalo_rua = bpy.data.objects.new('PEDALO RUA', me_cube_004)

# ---- transforms, parenting, visibility, modifiers, constraints
ob_circle_001.location = (0.0, 13.25, 0.0)
ob_circle_001.lineart.crease_threshold = 0.0
_m = ob_circle_001.modifiers.new('Mirror', 'MIRROR')
_m = ob_circle_001.modifiers.new('Array', 'ARRAY')
_m.show_render = False
_m.count = 10
_m.constant_offset_displace = (0.0, 0.0, 0.0)
ob_circle_002.location = (0.05103, 0.2938, -0.07026)
ob_circle_002.lineart.crease_threshold = 0.0
_m = ob_circle_002.modifiers.new('Mirror', 'MIRROR')
_m = ob_circle_002.modifiers.new('Array', 'ARRAY')
_m.show_render = False
_m.count = 10
_m.constant_offset_displace = (0.0, 0.0, 0.0)
ob_pedalo_rua.location = (144.9, 6.537, 10.19)
ob_pedalo_rua.scale = (1.342, 1.342, 1.342)
ob_pedalo_rua.lock_rotations_4d = False
ob_pedalo_rua.empty_display_type = 'ARROWS'
ob_pedalo_rua.lineart.crease_threshold = 0.0
_m = ob_pedalo_rua.modifiers.new('Array', 'ARRAY')
_m.count = 7
_m.constant_offset_displace = (0.0, 0.0, 0.0)
_m.relative_offset_displace = (-1.0, 0.0, 0.0)

# ---- collection membership
col_collection.objects.link(ob_circle_001)
col_collection.objects.link(ob_circle_002)
col_collection_2.objects.link(ob_pedalo_rua)

# ---- scene / render settings (as saved in the file)
scene.frame_start = 1; scene.frame_end = 250; scene.frame_set(1)
scene.render.engine = 'BLENDER_EEVEE_NEXT'
scene.cycles.use_denoising = False
scene.cycles.samples = 128
scene.cycles.sampling_pattern = 'TABULATED_SOBOL'
scene.cycles.use_adaptive_sampling = False
scene.cycles.use_light_tree = False
scene.view_settings.view_transform = 'Filmic'
bpy.context.view_layer.update()

# ---- added for rendering (the .blend has no active camera and no usable light): camera, sun
cam_auto = bpy.data.cameras.new('AutoCamera')
cam_auto.lens = 50.0
cam_auto.sensor_width = 36.0
cam_auto.clip_end = 2694.86
ob_auto_camera = bpy.data.objects.new('AutoCamera', cam_auto)
scene.collection.objects.link(ob_auto_camera)
ob_auto_camera.location = (227.761, -177.64, 128.092)
ob_auto_camera.rotation_euler = (1.09748, -7.21219e-08, 0.694738)
scene.camera = ob_auto_camera
light_auto_sun = bpy.data.lights.new('AutoSun', 'SUN')
light_auto_sun.energy = 3.0
light_auto_sun.angle = 0.0523599
ob_auto_sun = bpy.data.objects.new('AutoSun', light_auto_sun)
scene.collection.objects.link(ob_auto_sun)
ob_auto_sun.rotation_euler = (0.872665, 0.174533, 0.523599)
bpy.context.view_layer.update()
